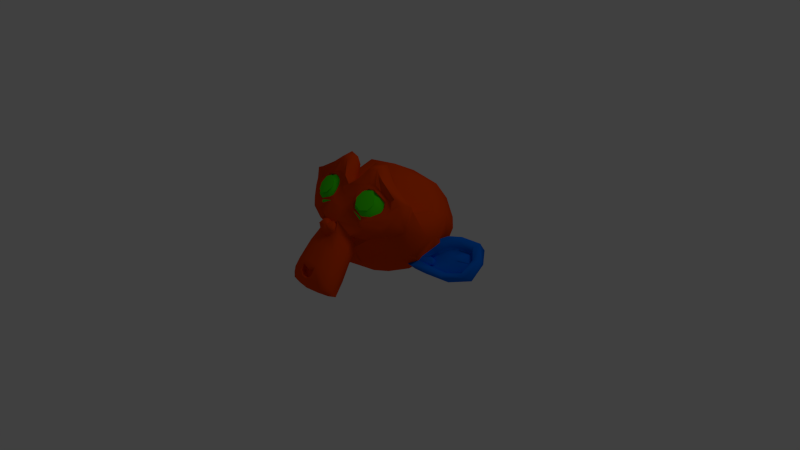 # Source: monkey_mtl.blend  (saved by Blender 2.62.0; exported with 4.5.12 LTS)
import bpy
from mathutils import Matrix  # noqa: F401  (used for matrix-valued properties, if any)

bpy.ops.wm.read_factory_settings(use_empty=True)
scene = bpy.context.scene
scene.name = 'Scene'

# ---- collections
col_collection_1 = bpy.data.collections.new('Collection 1'); scene.collection.children.link(col_collection_1)

# ---- materials (node trees are filled in below, after node groups)
mat_mtl_one = bpy.data.materials.new('mtl.one')
mat_mtl_one.alpha_threshold = 0.0
mat_mtl_one.use_transparent_shadow = False
mat_mtl_one.diffuse_color = (0.8, 0.06121, 0.0, 1.0)
mat_mtl_one.roughness = 0.5
mat_mtl_one.line_color = (0.0, 0.0, 0.0, 1.0)
mat_mtl_two = bpy.data.materials.new('mtl.two')
mat_mtl_two.alpha_threshold = 0.0
mat_mtl_two.use_transparent_shadow = False
mat_mtl_two.diffuse_color = (0.0, 0.152, 0.8, 1.0)
mat_mtl_two.roughness = 0.5
mat_mtl_two.line_color = (0.0, 0.0, 0.0, 1.0)
mat_mtl_three = bpy.data.materials.new('mtl.three')
mat_mtl_three.alpha_threshold = 0.0
mat_mtl_three.use_transparent_shadow = False
mat_mtl_three.diffuse_color = (0.06029, 0.8, 0.0, 1.0)
mat_mtl_three.roughness = 0.5
mat_mtl_three.line_color = (0.0, 0.0, 0.0, 1.0)

# ---- material node trees

# ---- world
world_world = bpy.data.worlds.new('World'); scene.world = world_world
world_world.color = (0.05088, 0.05088, 0.05088)
world_world.use_sun_shadow = False
world_world.sun_shadow_jitter_overblur = 0.0
world_world.cycles.sampling_method = 'MANUAL'
world_world.cycles.sample_map_resolution = 256

# ---- cameras
cam_camera = bpy.data.cameras.new('Camera')
cam_camera.clip_end = 100.0
cam_camera.lens = 35.0
cam_camera.sensor_width = 32.0
cam_camera.sensor_height = 18.0
cam_camera.ortho_scale = 7.314
cam_camera.dof.focus_distance = 0.0
cam_camera.dof.aperture_fstop = 128.0

# ---- lights
light_lamp = bpy.data.lights.new('Lamp', 'POINT')
light_lamp.transmission_factor = 0.0
light_lamp.cutoff_distance = 30.0
light_lamp.energy = 100.0
light_lamp.shadow_buffer_clip_start = 1.001
light_lamp.shadow_soft_size = 1.0
light_lamp.shadow_maximum_resolution = 0.006
light_lamp.use_absolute_resolution = True
light_lamp.cycles.use_multiple_importance_sampling = False

# ---- meshes
me_monkey = bpy.data.meshes.new('Monkey')
me_monkey.from_pydata([(0.4375, -0.4531, 0.6386), (-0.4375, -0.4531, 0.6386), (0.5, -0.4431, 0.534), (-0.5, -0.4431, 0.534), (0.5469, -0.3889, 0.4312), (-0.5469, -0.3889, 0.4312), (0.3516, -0.4705, 0.4001), (-0.3516, -0.4705, 0.4001), (0.3516, -0.5084, 0.5091), (-0.3516, -0.5084, 0.5091), (0.3516, -0.4857, 0.6262), (-0.3516, -0.4857, 0.6262), (0.2734, -0.4761, 0.6597), (-0.2734, -0.4761, 0.6597), (0.2031, -0.4834, 0.571), (-0.2031, -0.4834, 0.571), (0.1562, -0.4407, 0.4788), (-0.1562, -0.4407, 0.4788), (0.07812, -0.3197, 0.6222), (-0.07812, -0.3197, 0.6222), (0.1406, -0.383, 0.6803), (-0.1406, -0.383, 0.6803), (0.2422, -0.4233, 0.7173), (-0.2422, -0.4233, 0.7173), (0.2734, -0.3652, 0.7806), (-0.2734, -0.3652, 0.7806), (0.2031, -0.2826, 0.7897), (-0.2031, -0.2826, 0.7897), (0.1562, -0.1818, 0.7608), (-0.1562, -0.1818, 0.7608), (0.3516, -0.106, 0.7972), (-0.3516, -0.106, 0.7972), (0.3516, -0.2231, 0.8199), (-0.3516, -0.2231, 0.8199), (0.3516, -0.3325, 0.7931), (-0.3516, -0.3325, 0.7931), (0.4375, -0.3421, 0.7595), (-0.4375, -0.3421, 0.7595), (0.5, -0.2423, 0.7527), (-0.5, -0.2423, 0.7527), (0.5469, -0.13, 0.7132), (-0.5469, -0.13, 0.7132), (0.625, -0.2506, 0.5588), (-0.625, -0.2506, 0.5588), (0.5625, -0.3312, 0.6328), (-0.5625, -0.3312, 0.6328), (0.4688, -0.3945, 0.6909), (-0.4688, -0.3945, 0.6909), (0.4766, -0.406, 0.7014), (-0.4766, -0.406, 0.7014), (0.4453, -0.3484, 0.7758), (-0.4453, -0.3484, 0.7758), (0.3516, -0.3392, 0.8204), (-0.3516, -0.3392, 0.8204), (0.2656, -0.3771, 0.8022), (-0.2656, -0.3771, 0.8022), (0.2266, -0.4405, 0.7331), (-0.2266, -0.4405, 0.7331), (0.2656, -0.4986, 0.6698), (-0.2656, -0.4986, 0.6698), (0.3516, -0.4463, 0.7384), (-0.3516, -0.4463, 0.7384), (0.3516, -0.5136, 0.6305), (-0.3516, -0.5136, 0.6305), (0.4453, -0.4699, 0.6434), (-0.4453, -0.4699, 0.6434), (0.0, -0.2562, 0.8184), (0.0, -0.3666, 0.8137), (0.0, -1.001, -0.0041), (0.0, -0.7921, 0.2923), (0.0, -0.7138, 0.4008), (0.0, -1.053, -0.08373), (0.0, -0.1684, 0.7061), (0.0, -0.03447, 0.8058), (0.0, 1.01, 0.292), (0.0, 1.008, -0.1615), (0.0, 0.6576, -0.5082), (0.0, 0.0001166, -0.5198), (0.2031, -0.5412, 0.2423), (-0.2031, -0.5412, 0.2423), (0.3125, -0.716, 0.06337), (-0.3125, -0.716, 0.06337), (0.3516, -0.8903, -0.1266), (-0.3516, -0.8903, -0.1266), (0.3672, -0.9936, -0.2969), (-0.3672, -0.9936, -0.2969), (0.3281, -1.025, -0.3424), (-0.3281, -1.025, -0.3424), (0.1797, -1.064, -0.3386), (-0.1797, -1.064, -0.3386), (0.0, -1.092, -0.3342), (0.4375, -0.4865, 0.2557), (-0.4375, -0.4865, 0.2557), (0.6328, -0.4235, 0.3358), (-0.6328, -0.4235, 0.3358), (0.8281, -0.2277, 0.4105), (-0.8281, -0.2277, 0.4105), (0.8594, -0.1468, 0.7181), (-0.8594, -0.1468, 0.7181), (0.7109, -0.1329, 0.7795), (-0.7109, -0.1329, 0.7795), (0.4922, -0.09967, 0.9081), (-0.4922, -0.09967, 0.9081), (0.3203, -0.02854, 1.055), (-0.3203, -0.02854, 1.055), (0.1562, -0.07222, 1.042), (-0.1562, -0.07222, 1.042), (0.0625, -0.2197, 0.8698), (-0.0625, -0.2197, 0.8698), (0.1641, -0.2898, 0.8281), (-0.1641, -0.2898, 0.8281), (0.125, -0.358, 0.7422), (-0.125, -0.358, 0.7422), (0.2031, -0.4834, 0.571), (-0.2031, -0.4834, 0.571), (0.375, -0.5074, 0.487), (-0.375, -0.5074, 0.487), (0.4922, -0.4527, 0.5004), (-0.4922, -0.4527, 0.5004), (0.625, -0.3509, 0.5766), (-0.625, -0.3509, 0.5766), (0.6406, -0.2769, 0.6572), (-0.6406, -0.2769, 0.6572), (0.6016, -0.2356, 0.7253), (-0.6016, -0.2356, 0.7253), (0.4297, -0.2336, 0.8083), (-0.4297, -0.2336, 0.8083), (0.25, -0.2413, 0.8578), (-0.25, -0.2413, 0.8578), (0.0, -1.059, -0.06741), (0.1094, -1.027, -0.03288), (-0.1094, -1.027, -0.03288), (0.1172, -1.089, -0.1351), (-0.1172, -1.089, -0.1351), (0.0625, -1.109, -0.1802), (-0.0625, -1.109, -0.1802), (0.0, -1.109, -0.1912), (0.0, -0.6846, 0.3633), (0.0, -0.6419, 0.3983), (0.1016, -0.6471, 0.3925), (-0.1016, -0.6471, 0.3925), (0.125, -0.7057, 0.3403), (-0.125, -0.7057, 0.3403), (0.08594, -0.7422, 0.2889), (-0.08594, -0.7422, 0.2889), (0.3984, -0.5267, 0.4198), (-0.3984, -0.5267, 0.4198), (0.6172, -0.4234, 0.4629), (-0.6172, -0.4234, 0.4629), (0.7266, -0.3058, 0.5564), (-0.7266, -0.3058, 0.5564), (0.7422, -0.2299, 0.72), (-0.7422, -0.2299, 0.72), (0.6875, -0.2552, 0.7964), (-0.6875, -0.2552, 0.7964), (0.4375, -0.2172, 0.9418), (-0.4375, -0.2172, 0.9418), (0.3125, -0.1826, 1.037), (-0.3125, -0.1826, 1.037), (0.2031, -0.21, 1.031), (-0.2031, -0.21, 1.031), (0.1016, -0.331, 0.8871), (-0.1016, -0.331, 0.8871), (0.125, -0.6672, 0.4746), (-0.125, -0.6672, 0.4746), (0.2109, -0.8249, 0.1527), (-0.2109, -0.8249, 0.1527), (0.25, -0.9819, -0.05306), (-0.25, -0.9819, -0.05306), (0.2656, -1.044, -0.1552), (-0.2656, -1.044, -0.1552), (0.2344, -1.084, -0.2454), (-0.2344, -1.084, -0.2454), (0.1641, -1.095, -0.257), (-0.1641, -1.095, -0.257), (0.0, -1.111, -0.2632), (0.0, -0.5035, 0.5259), (0.0, -0.4214, 0.6731), (0.3281, -0.2245, 0.853), (-0.3281, -0.2245, 0.853), (0.1641, -0.4574, 0.6108), (-0.1641, -0.4574, 0.6108), (0.1328, -0.4156, 0.6679), (-0.1328, -0.4156, 0.6679), (0.1172, -1.006, -0.009855), (-0.1172, -1.006, -0.009855), (0.07812, -0.8536, 0.1791), (-0.07812, -0.8536, 0.1791), (0.0, -0.8536, 0.1791), (0.0, -0.7686, 0.2602), (0.09375, -0.7604, 0.3269), (-0.09375, -0.7604, 0.3269), (0.1328, -0.7403, 0.372), (-0.1328, -0.7403, 0.372), (0.1094, -0.6653, 0.4305), (-0.1094, -0.6653, 0.4305), (0.03906, -0.6601, 0.4362), (-0.03906, -0.6601, 0.4362), (0.0, -0.7474, 0.4104), (0.04688, -0.6989, 0.4401), (-0.04688, -0.6989, 0.4401), (0.09375, -0.7042, 0.4343), (-0.09375, -0.7042, 0.4343), (0.1094, -0.7633, 0.3931), (-0.1094, -0.7633, 0.3931), (0.07812, -0.7619, 0.36), (-0.07812, -0.7619, 0.36), (0.0, -0.7883, 0.3312), (0.2578, -0.62, 0.1449), (-0.2578, -0.62, 0.1449), (0.1641, -0.6875, 0.3023), (-0.1641, -0.6875, 0.3023), (0.1797, -0.7351, 0.2506), (-0.1797, -0.7351, 0.2506), (0.2344, -0.5777, 0.1909), (-0.2344, -0.5777, 0.1909), (0.0, -1.098, -0.1797), (0.04688, -1.093, -0.1739), (-0.04688, -1.093, -0.1739), (0.09375, -1.078, -0.1235), (-0.09375, -1.078, -0.1235), (0.09375, -1.037, -0.05543), (-0.09375, -1.037, -0.05543), (0.0, -1.012, -0.1318), (0.09375, -0.9964, -0.1034), (-0.09375, -0.9964, -0.1034), (0.09375, -1.021, -0.1653), (-0.09375, -1.021, -0.1653), (0.04688, -1.042, -0.1994), (-0.04688, -1.042, -0.1994), (0.0, -1.047, -0.2052), (0.1719, -0.4276, 0.6895), (-0.1719, -0.4276, 0.6895), (0.1875, -0.4641, 0.6381), (-0.1875, -0.4641, 0.6381), (0.3359, -0.2677, 0.829), (-0.3359, -0.2677, 0.829), (0.2734, -0.2845, 0.8338), (-0.2734, -0.2845, 0.8338), (0.4219, -0.3003, 0.8166), (-0.4219, -0.3003, 0.8166), (0.5625, -0.2745, 0.7292), (-0.5625, -0.2745, 0.7292), (0.5859, -0.311, 0.6779), (-0.5859, -0.311, 0.6779), (0.5781, -0.3686, 0.6035), (-0.5781, -0.3686, 0.6035), (0.4766, -0.4608, 0.5609), (-0.4766, -0.4608, 0.5609), (0.375, -0.5045, 0.5479), (-0.375, -0.5045, 0.5479), (0.2266, -0.5016, 0.6089), (-0.2266, -0.5016, 0.6089), (0.1797, -0.3748, 0.747), (-0.1797, -0.3748, 0.747), (0.2109, -0.3219, 0.8046), (-0.2109, -0.3219, 0.8046), (0.2344, -0.3152, 0.7772), (-0.2344, -0.3152, 0.7772), (0.1953, -0.3575, 0.7312), (-0.1953, -0.3575, 0.7312), (0.2422, -0.4737, 0.6045), (-0.2422, -0.4737, 0.6045), (0.375, -0.4771, 0.5546), (-0.375, -0.4771, 0.5546), (0.4609, -0.4387, 0.5618), (-0.4609, -0.4387, 0.5618), (0.5469, -0.3523, 0.6097), (-0.5469, -0.3523, 0.6097), (0.5547, -0.3048, 0.6615), (-0.5547, -0.3048, 0.6615), (0.5312, -0.2735, 0.7071), (-0.5312, -0.2735, 0.7071), (0.4141, -0.2884, 0.7949), (-0.4141, -0.2884, 0.7949), (0.2812, -0.2946, 0.8113), (-0.2812, -0.2946, 0.8113), (0.3359, -0.2778, 0.8065), (-0.3359, -0.2778, 0.8065), (0.2031, -0.4363, 0.6338), (-0.2031, -0.4363, 0.6338), (0.1953, -0.3993, 0.6741), (-0.1953, -0.3993, 0.6741), (0.1094, -0.1372, 0.7516), (-0.1094, -0.1372, 0.7516), (0.1953, -0.005605, 0.9066), (-0.1953, -0.005605, 0.9066), (0.3359, 0.02751, 0.908), (-0.3359, 0.02751, 0.908), (0.4844, -0.03353, 0.7837), (-0.4844, -0.03353, 0.7837), (0.6797, -0.05616, 0.6666), (-0.6797, -0.05616, 0.6666), (0.7969, -0.06484, 0.611), (-0.7969, -0.06484, 0.611), (0.7734, -0.1653, 0.3745), (-0.7734, -0.1653, 0.3745), (0.6016, -0.305, 0.28), (-0.6016, -0.305, 0.28), (0.4375, -0.4087, 0.2479), (-0.4375, -0.4087, 0.2479), (0.0, 0.3946, 0.8573), (0.0, 0.7232, 0.6723), (0.0, 0.3629, -0.5982), (0.0, -0.4498, -0.2128), (0.0, -1.0, -0.4077), (0.0, -0.7974, -0.3603), (0.0, -0.6216, -0.2035), (0.0, -0.5347, -0.1666), (0.8516, 0.1182, 0.2096), (-0.8516, 0.1182, 0.2096), (0.8594, 0.2511, 0.2043), (-0.8594, 0.2511, 0.2043), (0.7734, 0.5019, -0.1002), (-0.7734, 0.5019, -0.1002), (0.4609, 0.8138, -0.1532), (-0.4609, 0.8138, -0.1532), (0.7344, -0.0835, 0.01302), (-0.7344, -0.0835, 0.01302), (0.5938, 0.03633, -0.203), (-0.5938, 0.03633, -0.203), (0.6406, 0.3113, -0.2963), (-0.6406, 0.3113, -0.2963), (0.3359, 0.5262, -0.4088), (-0.3359, 0.5262, -0.4088), (0.2344, -0.537, 0.01573), (-0.2344, -0.537, 0.01573), (0.1797, -0.4699, -0.1307), (-0.1797, -0.4699, -0.1307), (0.2891, -0.7628, -0.2649), (-0.2891, -0.7628, -0.2649), (0.25, -0.6259, -0.1042), (-0.25, -0.6259, -0.1042), (0.3281, -0.9116, -0.4039), (-0.3281, -0.9116, -0.4039), (0.1406, -0.783, -0.31), (-0.1406, -0.783, -0.31), (0.125, -0.6293, -0.1541), (-0.125, -0.6293, -0.1541), (0.1641, -0.9616, -0.4005), (-0.1641, -0.9616, -0.4005), (0.2188, -0.5067, 0.08338), (-0.2188, -0.5067, 0.08338), (0.2109, -0.4985, 0.1501), (-0.2109, -0.4985, 0.1501), (0.2031, -0.4846, 0.2115), (-0.2031, -0.4846, 0.2115), (0.2109, -0.385, -0.1768), (-0.2109, -0.385, -0.1768), (0.2969, -0.01564, -0.4098), (-0.2969, -0.01564, -0.4098), (0.3438, 0.2967, -0.4739), (-0.3438, 0.2967, -0.4739), (0.4531, 0.8684, 0.38), (-0.4531, 0.8684, 0.38), (0.4531, 0.6805, 0.6373), (-0.4531, 0.6805, 0.6373), (0.4531, 0.4032, 0.7858), (-0.4531, 0.4032, 0.7858), (0.4609, 0.03743, 0.6762), (-0.4609, 0.03743, 0.6762), (0.7266, 0.02724, 0.5265), (-0.7266, 0.02724, 0.5265), (0.6328, 0.09923, 0.524), (-0.6328, 0.09923, 0.524), (0.6406, 0.4352, 0.555), (-0.6406, 0.4352, 0.555), (0.7969, 0.2883, 0.4989), (-0.7969, 0.2883, 0.4989), (0.7969, 0.5037, 0.3754), (-0.7969, 0.5037, 0.3754), (0.6406, 0.6511, 0.4204), (-0.6406, 0.6511, 0.4204), (0.6406, 0.7877, 0.1996), (-0.6406, 0.7877, 0.1996), (0.7969, 0.6293, 0.1541), (-0.7969, 0.6293, 0.1541), (0.6172, 0.6535, -0.1545), (-0.6172, 0.6535, -0.1545), (0.4844, 0.4187, -0.3526), (-0.4844, 0.4187, -0.3526), (0.8203, 0.3715, 0.1044), (-0.8203, 0.3715, 0.1044), (0.4062, -0.2256, -0.02624), (-0.4062, -0.2256, -0.02624), (0.4297, 0.02332, -0.2865), (-0.4297, 0.02332, -0.2865), (0.8906, 0.4474, 0.1408), (-0.8906, 0.4474, 0.1408), (0.7734, -0.003011, -0.1881), (-0.7734, -0.003011, -0.1881), (1.039, 0.173, -0.2967), (-1.039, 0.173, -0.2967), (1.281, 0.3535, -0.2503), (-1.281, 0.3535, -0.2503), (1.352, 0.5274, -0.04932), (-1.352, 0.5274, -0.04932), (1.234, 0.6542, 0.08881), (-1.234, 0.6542, 0.08881), (1.023, 0.5525, 0.1397), (-1.023, 0.5525, 0.1397), (1.016, 0.493, 0.1096), (-1.016, 0.493, 0.1096), (1.188, 0.5836, 0.05814), (-1.188, 0.5836, 0.05814), (1.266, 0.4948, -0.06178), (-1.266, 0.4948, -0.06178), (1.211, 0.3521, -0.2172), (-1.211, 0.3521, -0.2172), (1.031, 0.198, -0.2348), (-1.031, 0.198, -0.2348), (0.8281, 0.05029, -0.1416), (-0.8281, 0.05029, -0.1416), (0.9219, 0.4042, 0.1168), (-0.9219, 0.4042, 0.1168), (0.9453, 0.419, 0.02898), (-0.9453, 0.419, 0.02898), (0.8828, 0.1395, -0.1599), (-0.8828, 0.1395, -0.1599), (1.039, 0.2705, -0.2483), (-1.039, 0.2705, -0.2483), (1.188, 0.3915, -0.2321), (-1.188, 0.3915, -0.2321), (1.234, 0.4971, -0.117), (-1.234, 0.4971, -0.117), (1.172, 0.5653, -0.03111), (-1.172, 0.5653, -0.03111), (1.023, 0.4972, 0.01021), (-1.023, 0.4972, 0.01021), (0.8438, 0.3509, 0.0703), (-0.8438, 0.3509, 0.0703), (0.8359, 0.3177, -0.05829), (-0.8359, 0.3177, -0.05829), (0.7578, 0.2648, -0.1158), (-0.7578, 0.2648, -0.1158), (0.8203, 0.2596, -0.1216), (-0.8203, 0.2596, -0.1216), (0.8438, 0.212, -0.1734), (-0.8438, 0.212, -0.1734), (0.8125, 0.1909, -0.1964), (-0.8125, 0.1909, -0.1964), (0.7266, 0.0518, -0.04755), (-0.7266, 0.0518, -0.04755), (0.7188, 0.1108, -0.1335), (-0.7188, 0.1108, -0.1335), (0.7188, 0.1645, -0.09802), (-0.7188, 0.1645, -0.09802), (0.7969, 0.2928, 0.006994), (-0.7969, 0.2928, 0.006994), (0.8906, 0.3595, -0.001211), (-0.8906, 0.3595, -0.001211), (0.8906, 0.3945, -0.04395), (-0.8906, 0.3945, -0.04395), (0.8125, 0.2254, -0.2281), (-0.8125, 0.2254, -0.2281), (0.8516, 0.2465, -0.2051), (-0.8516, 0.2465, -0.2051), (0.8281, 0.2888, -0.1591), (-0.8281, 0.2888, -0.1591), (0.7656, 0.2994, -0.1475), (-0.7656, 0.2994, -0.1475), (0.8438, 0.3522, -0.08999), (-0.8438, 0.3522, -0.08999), (1.039, 0.5269, -0.03828), (-1.039, 0.5269, -0.03828), (1.188, 0.5893, -0.07432), (-1.188, 0.5893, -0.07432), (1.258, 0.5264, -0.1544), (-1.258, 0.5264, -0.1544), (1.211, 0.4149, -0.2642), (-1.211, 0.4149, -0.2642), (1.047, 0.3108, -0.2853), (-1.047, 0.3108, -0.2853), (0.8828, 0.1851, -0.1911), (-0.8828, 0.1851, -0.1911), (0.9531, 0.4487, -0.01951), (-0.9531, 0.4487, -0.01951), (0.8906, 0.3157, -0.1413), (-0.8906, 0.3157, -0.1413), (0.9375, 0.2897, -0.1811), (-0.9375, 0.2897, -0.1811), (1.0, 0.355, -0.1562), (-1.0, 0.355, -0.1562), (0.9609, 0.3752, -0.1111), (-0.9609, 0.3752, -0.1111), (1.016, 0.4347, -0.08093), (-1.016, 0.4347, -0.08093), (1.055, 0.4088, -0.1207), (-1.055, 0.4088, -0.1207), (1.109, 0.4304, -0.1088), (-1.109, 0.4304, -0.1088), (1.086, 0.4727, -0.06272), (-1.086, 0.4727, -0.06272), (1.023, 0.6527, -0.005255), (-1.023, 0.6527, -0.005255), (1.25, 0.7199, -0.0245), (-1.25, 0.7199, -0.0245), (1.367, 0.5691, -0.1194), (-1.367, 0.5691, -0.1194), (1.312, 0.4283, -0.319), (-1.312, 0.4283, -0.319), (1.039, 0.3045, -0.3961), (-1.039, 0.3045, -0.3961), (0.7891, 0.1572, -0.314), (-0.7891, 0.1572, -0.314), (0.8594, 0.5409, 0.02314), (-0.8594, 0.5409, 0.02314)], [], [(46, 0, 2, 44), (3, 1, 47, 45), (44, 2, 4, 42), (5, 3, 45, 43), (2, 8, 6, 4), (7, 9, 3, 5), (0, 10, 8, 2), (9, 11, 1, 3), (10, 12, 14, 8), (15, 13, 11, 9), (8, 14, 16, 6), (17, 15, 9, 7), (14, 20, 18, 16), (19, 21, 15, 17), (12, 22, 20, 14), (21, 23, 13, 15), (22, 24, 26, 20), (27, 25, 23, 21), (20, 26, 28, 18), (29, 27, 21, 19), (26, 32, 30, 28), (31, 33, 27, 29), (24, 34, 32, 26), (33, 35, 25, 27), (34, 36, 38, 32), (39, 37, 35, 33), (32, 38, 40, 30), (41, 39, 33, 31), (38, 44, 42, 40), (43, 45, 39, 41), (36, 46, 44, 38), (45, 47, 37, 39), (46, 36, 50, 48), (51, 37, 47, 49), (36, 34, 52, 50), (53, 35, 37, 51), (34, 24, 54, 52), (55, 25, 35, 53), (24, 22, 56, 54), (57, 23, 25, 55), (22, 12, 58, 56), (59, 13, 23, 57), (12, 10, 62, 58), (63, 11, 13, 59), (10, 0, 64, 62), (65, 1, 11, 63), (0, 46, 48, 64), (49, 47, 1, 65), (60, 64, 48), (49, 65, 61), (62, 64, 60), (61, 65, 63), (60, 58, 62), (63, 59, 61), (60, 56, 58), (59, 57, 61), (60, 54, 56), (57, 55, 61), (60, 52, 54), (55, 53, 61), (60, 50, 52), (53, 51, 61), (60, 48, 50), (51, 49, 61), (88, 173, 175, 90), (175, 174, 89, 90), (86, 171, 173, 88), (174, 172, 87, 89), (84, 169, 171, 86), (172, 170, 85, 87), (82, 167, 169, 84), (170, 168, 83, 85), (80, 165, 167, 82), (168, 166, 81, 83), (78, 91, 145, 163), (146, 92, 79, 164), (91, 93, 147, 145), (148, 94, 92, 146), (93, 95, 149, 147), (150, 96, 94, 148), (95, 97, 151, 149), (152, 98, 96, 150), (97, 99, 153, 151), (154, 100, 98, 152), (99, 101, 155, 153), (156, 102, 100, 154), (101, 103, 157, 155), (158, 104, 102, 156), (103, 105, 159, 157), (160, 106, 104, 158), (105, 107, 161, 159), (162, 108, 106, 160), (107, 66, 67, 161), (67, 66, 108, 162), (109, 127, 159, 161), (160, 128, 110, 162), (127, 178, 157, 159), (158, 179, 128, 160), (125, 155, 157, 178), (158, 156, 126, 179), (123, 153, 155, 125), (156, 154, 124, 126), (121, 151, 153, 123), (154, 152, 122, 124), (119, 149, 151, 121), (152, 150, 120, 122), (117, 147, 149, 119), (150, 148, 118, 120), (115, 145, 147, 117), (148, 146, 116, 118), (113, 163, 145, 115), (146, 164, 114, 116), (113, 180, 176, 163), (176, 181, 114, 164), (109, 161, 67, 111), (67, 162, 110, 112), (111, 67, 177, 182), (177, 67, 112, 183), (176, 180, 182, 177), (183, 181, 176, 177), (134, 136, 175, 173), (175, 136, 135, 174), (132, 134, 173, 171), (174, 135, 133, 172), (130, 132, 171, 169), (172, 133, 131, 170), (165, 186, 184, 167), (185, 187, 166, 168), (130, 169, 167, 184), (168, 170, 131, 185), (143, 189, 188, 186), (188, 189, 144, 187), (184, 186, 188, 68), (188, 187, 185, 68), (129, 130, 184, 68), (185, 131, 129, 68), (141, 192, 190, 143), (191, 193, 142, 144), (139, 194, 192, 141), (193, 195, 140, 142), (138, 196, 194, 139), (195, 197, 138, 140), (137, 70, 196, 138), (197, 70, 137, 138), (189, 143, 190, 69), (191, 144, 189, 69), (69, 190, 205, 207), (206, 191, 69, 207), (70, 198, 199, 196), (200, 198, 70, 197), (196, 199, 201, 194), (202, 200, 197, 195), (194, 201, 203, 192), (204, 202, 195, 193), (192, 203, 205, 190), (206, 204, 193, 191), (198, 203, 201, 199), (202, 204, 198, 200), (198, 207, 205, 203), (206, 207, 198, 204), (138, 139, 163, 176), (164, 140, 138, 176), (139, 141, 210, 163), (211, 142, 140, 164), (141, 143, 212, 210), (213, 144, 142, 211), (143, 186, 165, 212), (166, 187, 144, 213), (80, 208, 212, 165), (213, 209, 81, 166), (208, 214, 210, 212), (211, 215, 209, 213), (78, 163, 210, 214), (211, 164, 79, 215), (130, 129, 71, 221), (71, 129, 131, 222), (132, 130, 221, 219), (222, 131, 133, 220), (134, 132, 219, 217), (220, 133, 135, 218), (136, 134, 217, 216), (218, 135, 136, 216), (216, 217, 228, 230), (229, 218, 216, 230), (217, 219, 226, 228), (227, 220, 218, 229), (219, 221, 224, 226), (225, 222, 220, 227), (221, 71, 223, 224), (223, 71, 222, 225), (223, 230, 228, 224), (229, 230, 223, 225), (224, 228, 226), (227, 229, 225), (182, 180, 233, 231), (234, 181, 183, 232), (111, 182, 231, 253), (232, 183, 112, 254), (109, 111, 253, 255), (254, 112, 110, 256), (180, 113, 251, 233), (252, 114, 181, 234), (113, 115, 249, 251), (250, 116, 114, 252), (115, 117, 247, 249), (248, 118, 116, 250), (117, 119, 245, 247), (246, 120, 118, 248), (119, 121, 243, 245), (244, 122, 120, 246), (121, 123, 241, 243), (242, 124, 122, 244), (123, 125, 239, 241), (240, 126, 124, 242), (125, 178, 235, 239), (236, 179, 126, 240), (178, 127, 237, 235), (238, 128, 179, 236), (127, 109, 255, 237), (256, 110, 128, 238), (237, 255, 257, 275), (258, 256, 238, 276), (235, 237, 275, 277), (276, 238, 236, 278), (239, 235, 277, 273), (278, 236, 240, 274), (241, 239, 273, 271), (274, 240, 242, 272), (243, 241, 271, 269), (272, 242, 244, 270), (245, 243, 269, 267), (270, 244, 246, 268), (247, 245, 267, 265), (268, 246, 248, 266), (249, 247, 265, 263), (266, 248, 250, 264), (251, 249, 263, 261), (264, 250, 252, 262), (233, 251, 261, 279), (262, 252, 234, 280), (255, 253, 259, 257), (260, 254, 256, 258), (253, 231, 281, 259), (282, 232, 254, 260), (231, 233, 279, 281), (280, 234, 232, 282), (66, 107, 283, 72), (284, 108, 66, 72), (107, 105, 285, 283), (286, 106, 108, 284), (105, 103, 287, 285), (288, 104, 106, 286), (103, 101, 289, 287), (290, 102, 104, 288), (101, 99, 291, 289), (292, 100, 102, 290), (99, 97, 293, 291), (294, 98, 100, 292), (97, 95, 295, 293), (296, 96, 98, 294), (95, 93, 297, 295), (298, 94, 96, 296), (93, 91, 299, 297), (300, 92, 94, 298), (307, 308, 327, 337), (328, 308, 307, 338), (306, 307, 337, 335), (338, 307, 306, 336), (305, 306, 335, 339), (336, 306, 305, 340), (88, 90, 305, 339), (305, 90, 89, 340), (86, 88, 339, 333), (340, 89, 87, 334), (84, 86, 333, 329), (334, 87, 85, 330), (82, 84, 329, 331), (330, 85, 83, 332), (329, 335, 337, 331), (338, 336, 330, 332), (329, 333, 339, 335), (340, 334, 330, 336), (325, 331, 337, 327), (338, 332, 326, 328), (80, 82, 331, 325), (332, 83, 81, 326), (208, 341, 343, 214), (344, 342, 209, 215), (80, 325, 341, 208), (342, 326, 81, 209), (78, 214, 343, 345), (344, 215, 79, 346), (78, 345, 299, 91), (300, 346, 79, 92), (76, 323, 351, 303), (352, 324, 76, 303), (303, 351, 349, 77), (350, 352, 303, 77), (77, 349, 347, 304), (348, 350, 77, 304), (304, 347, 327, 308), (328, 348, 304, 308), (325, 327, 347, 341), (348, 328, 326, 342), (295, 297, 317, 309), (318, 298, 296, 310), (75, 315, 323, 76), (324, 316, 75, 76), (301, 357, 355, 302), (356, 358, 301, 302), (302, 355, 353, 74), (354, 356, 302, 74), (74, 353, 315, 75), (316, 354, 74, 75), (291, 293, 361, 363), (362, 294, 292, 364), (363, 361, 367, 365), (368, 362, 364, 366), (365, 367, 369, 371), (370, 368, 366, 372), (371, 369, 375, 373), (376, 370, 372, 374), (313, 377, 373, 375), (374, 378, 314, 376), (315, 353, 373, 377), (374, 354, 316, 378), (353, 355, 371, 373), (372, 356, 354, 374), (355, 357, 365, 371), (366, 358, 356, 372), (357, 359, 363, 365), (364, 360, 358, 366), (289, 291, 363, 359), (364, 292, 290, 360), (73, 359, 357, 301), (358, 360, 73, 301), (283, 285, 287, 289), (288, 286, 284, 290), (283, 289, 359, 73), (360, 290, 284, 73), (72, 283, 73), (73, 284, 72), (293, 295, 309, 361), (310, 296, 294, 362), (309, 311, 367, 361), (368, 312, 310, 362), (311, 381, 369, 367), (370, 382, 312, 368), (313, 375, 369, 381), (370, 376, 314, 382), (347, 349, 385, 383), (386, 350, 348, 384), (317, 383, 385, 319), (386, 384, 318, 320), (297, 299, 383, 317), (384, 300, 298, 318), (299, 343, 341, 383), (342, 344, 300, 384), (341, 347, 383), (384, 348, 342), (299, 345, 343), (344, 346, 300), (313, 321, 379, 377), (380, 322, 314, 378), (315, 377, 379, 323), (380, 378, 316, 324), (319, 385, 379, 321), (380, 386, 320, 322), (349, 351, 379, 385), (380, 352, 350, 386), (323, 379, 351), (352, 380, 324), (399, 387, 413, 401), (414, 388, 400, 402), (399, 401, 403, 397), (404, 402, 400, 398), (397, 403, 405, 395), (406, 404, 398, 396), (395, 405, 407, 393), (408, 406, 396, 394), (393, 407, 409, 391), (410, 408, 394, 392), (391, 409, 411, 389), (412, 410, 392, 390), (409, 419, 417, 411), (418, 420, 410, 412), (407, 421, 419, 409), (420, 422, 408, 410), (405, 423, 421, 407), (422, 424, 406, 408), (403, 425, 423, 405), (424, 426, 404, 406), (401, 427, 425, 403), (426, 428, 402, 404), (401, 413, 415, 427), (416, 414, 402, 428), (317, 319, 443, 441), (444, 320, 318, 442), (319, 389, 411, 443), (412, 390, 320, 444), (309, 317, 441, 311), (442, 318, 310, 312), (381, 429, 413, 387), (414, 430, 382, 388), (411, 417, 439, 443), (440, 418, 412, 444), (437, 445, 443, 439), (444, 446, 438, 440), (433, 445, 437, 435), (438, 446, 434, 436), (431, 447, 445, 433), (446, 448, 432, 434), (429, 447, 431, 449), (432, 448, 430, 450), (413, 429, 449, 415), (450, 430, 414, 416), (311, 447, 429, 381), (430, 448, 312, 382), (311, 441, 445, 447), (446, 442, 312, 448), (441, 443, 445), (446, 444, 442), (415, 449, 451, 475), (452, 450, 416, 476), (449, 431, 461, 451), (462, 432, 450, 452), (431, 433, 459, 461), (460, 434, 432, 462), (433, 435, 457, 459), (458, 436, 434, 460), (435, 437, 455, 457), (456, 438, 436, 458), (437, 439, 453, 455), (454, 440, 438, 456), (439, 417, 473, 453), (474, 418, 440, 454), (427, 415, 475, 463), (476, 416, 428, 464), (425, 427, 463, 465), (464, 428, 426, 466), (423, 425, 465, 467), (466, 426, 424, 468), (421, 423, 467, 469), (468, 424, 422, 470), (419, 421, 469, 471), (470, 422, 420, 472), (417, 419, 471, 473), (472, 420, 418, 474), (457, 455, 479, 477), (480, 456, 458, 478), (477, 479, 481, 483), (482, 480, 478, 484), (483, 481, 487, 485), (488, 482, 484, 486), (485, 487, 489, 491), (490, 488, 486, 492), (463, 475, 485, 491), (486, 476, 464, 492), (451, 483, 485, 475), (486, 484, 452, 476), (451, 461, 477, 483), (478, 462, 452, 484), (457, 477, 461, 459), (462, 478, 458, 460), (453, 473, 479, 455), (480, 474, 454, 456), (471, 481, 479, 473), (480, 482, 472, 474), (469, 487, 481, 471), (482, 488, 470, 472), (467, 489, 487, 469), (488, 490, 468, 470), (465, 491, 489, 467), (490, 492, 466, 468), (463, 491, 465), (466, 492, 464), (391, 389, 503, 501), (504, 390, 392, 502), (393, 391, 501, 499), (502, 392, 394, 500), (395, 393, 499, 497), (500, 394, 396, 498), (397, 395, 497, 495), (498, 396, 398, 496), (399, 397, 495, 493), (496, 398, 400, 494), (387, 399, 493, 505), (494, 400, 388, 506), (493, 501, 503, 505), (504, 502, 494, 506), (493, 495, 499, 501), (500, 496, 494, 502), (495, 497, 499), (500, 498, 496), (313, 381, 387, 505), (388, 382, 314, 506), (313, 505, 503, 321), (504, 506, 314, 322), (319, 321, 503, 389), (504, 322, 320, 390)])
me_monkey.polygons.foreach_set('use_smooth', [True] * 500)
me_monkey.polygons.foreach_set('material_index', [2, 2, 2, 2, 2, 2, 2, 2, 2, 2, 2, 2, 2, 2, 2, 2, 2, 2, 2, 2, 2, 2, 2, 2, 2, 2, 2, 2, 2, 2, 2, 2, 2, 2, 2, 2, 2, 2, 2, 2, 2, 2, 2, 2, 2, 2, 2, 2, 2, 2, 2, 2, 2, 2, 2, 2, 2, 2, 2, 2, 2, 2, 2, 2, 0, 0, 0, 0, 0, 0, 0, 0, 0, 0, 0, 0, 0, 0, 0, 0, 0, 0, 0, 0, 0, 0, 0, 0, 0, 0, 0, 0, 0, 0, 0, 0, 0, 0, 0, 0, 0, 0, 0, 0, 0, 0, 0, 0, 0, 0, 0, 0, 0, 0, 0, 0, 0, 0, 0, 0, 0, 0, 0, 0, 0, 0, 0, 0, 0, 0, 0, 0, 0, 0, 0, 0, 0, 0, 0, 0, 0, 0, 0, 0, 0, 0, 0, 0, 0, 0, 0, 0, 0, 0, 0, 0, 0, 0, 0, 0, 0, 0, 0, 0, 0, 0, 0, 0, 0, 0, 0, 0, 0, 0, 0, 0, 0, 0, 0, 0, 0, 0, 0, 0, 0, 0, 0, 0, 0, 0, 0, 0, 0, 0, 0, 0, 0, 0, 0, 0, 0, 0, 0, 0, 0, 0, 0, 0, 0, 0, 0, 0, 0, 0, 0, 0, 0, 0, 0, 0, 0, 0, 0, 0, 0, 0, 0, 0, 0, 0, 0, 0, 0, 0, 0, 0, 0, 0, 0, 0, 0, 0, 0, 0, 0, 0, 0, 0, 0, 0, 0, 0, 0, 0, 0, 0, 0, 0, 0, 0, 0, 0, 0, 0, 0, 0, 0, 0, 0, 0, 0, 0, 0, 0, 0, 0, 0, 0, 0, 0, 0, 0, 0, 0, 0, 0, 0, 0, 0, 0, 0, 0, 0, 0, 0, 0, 0, 0, 0, 0, 0, 0, 0, 0, 0, 0, 0, 0, 0, 0, 0, 0, 0, 0, 0, 0, 0, 0, 0, 0, 0, 0, 0, 0, 0, 0, 0, 0, 0, 0, 0, 0, 0, 0, 0, 0, 0, 0, 0, 0, 0, 0, 0, 0, 0, 0, 0, 0, 0, 0, 0, 0, 0, 0, 0, 0, 0, 0, 0, 0, 0, 0, 0, 0, 0, 0, 0, 0, 0, 0, 0, 0, 1, 1, 1, 1, 1, 1, 1, 1, 1, 1, 1, 1, 1, 1, 1, 1, 1, 1, 1, 1, 1, 1, 1, 1, 0, 0, 1, 1, 0, 0, 1, 1, 1, 1, 1, 1, 1, 1, 1, 1, 1, 1, 1, 1, 0, 0, 0, 0, 0, 0, 1, 1, 1, 1, 1, 1, 1, 1, 1, 1, 1, 1, 1, 1, 1, 1, 1, 1, 1, 1, 1, 1, 1, 1, 1, 1, 1, 1, 1, 1, 1, 1, 1, 1, 1, 1, 1, 1, 1, 1, 1, 1, 1, 1, 1, 1, 1, 1, 1, 1, 1, 1, 1, 1, 1, 1, 1, 1, 1, 1, 1, 1, 1, 1, 1, 1, 1, 1, 1, 1, 1, 1, 1, 0, 1, 1, 1, 1])
_uv = me_monkey.uv_layers.new(name='UVMap')
_uv.uv.foreach_set('vector', [0.4708, 0.8539, 0.4573, 0.84, 0.4721, 0.8186, 0.4982, 0.8446, 0.6068, 0.8568, 0.5811, 0.8672, 0.5722, 0.8528, 0.5902, 0.8288, 0.4982, 0.8446, 0.4721, 0.8186, 0.49, 0.8053, 0.5225, 0.8383, 0.6338, 0.8452, 0.6068, 0.8568, 0.5902, 0.8288, 0.6121, 0.8102, 0.7626, 0.2671, 0.763, 0.3025, 0.7403, 0.3091, 0.7403, 0.2632, 0.6338, 0.8956, 0.6069, 0.8955, 0.6068, 0.8568, 0.6338, 0.8452, 0.4573, 0.84, 0.4367, 0.8415, 0.4352, 0.8194, 0.4721, 0.8186, 0.6069, 0.8955, 0.5809, 0.889, 0.5811, 0.8672, 0.6068, 0.8568, 0.02069, 0.8908, 0.02366, 0.8715, 0.04766, 0.8714, 0.04107, 0.9082, 0.5911, 0.9219, 0.5722, 0.9032, 0.5809, 0.889, 0.6069, 0.8955, 0.04107, 0.9082, 0.04766, 0.8714, 0.07402, 0.8724, 0.06509, 0.9203, 0.6134, 0.9308, 0.5911, 0.9219, 0.6069, 0.8955, 0.6338, 0.8956, 0.04766, 0.8714, 0.04226, 0.8383, 0.0656, 0.8304, 0.07402, 0.8724, 0.7121, 0.8557, 0.6919, 0.8459, 0.6912, 0.8102, 0.7121, 0.8112, 0.02366, 0.8715, 0.02063, 0.8544, 0.04226, 0.8383, 0.04766, 0.8714, 0.6919, 0.8459, 0.6664, 0.8363, 0.6664, 0.8176, 0.6912, 0.8102, 0.9367, 0.4303, 0.936, 0.4099, 0.9523, 0.4075, 0.9538, 0.444, 0.6671, 0.8747, 0.6531, 0.8532, 0.6664, 0.8363, 0.6919, 0.8459, 0.9538, 0.444, 0.9523, 0.4075, 0.9765, 0.4037, 0.9765, 0.4513, 0.681, 0.8944, 0.6671, 0.8747, 0.6919, 0.8459, 0.7121, 0.8557, 0.9523, 0.4075, 0.9517, 0.3738, 0.9757, 0.3601, 0.9765, 0.4037, 0.6376, 0.9029, 0.6338, 0.8818, 0.6671, 0.8747, 0.681, 0.8944, 0.4369, 0.8912, 0.456, 0.8904, 0.4711, 0.9104, 0.4352, 0.9112, 0.6338, 0.8818, 0.636, 0.8568, 0.6531, 0.8532, 0.6671, 0.8747, 0.456, 0.8904, 0.4713, 0.8754, 0.4973, 0.8827, 0.4711, 0.9104, 0.1021, 0.878, 0.1239, 0.8775, 0.1281, 0.8964, 0.1101, 0.9123, 0.4711, 0.9104, 0.4973, 0.8827, 0.5226, 0.8879, 0.488, 0.9235, 0.07402, 0.8777, 0.1021, 0.878, 0.1101, 0.9123, 0.08419, 0.922, 0.4973, 0.8827, 0.4982, 0.8446, 0.5225, 0.8383, 0.5226, 0.8879, 0.07612, 0.8304, 0.1028, 0.8416, 0.1021, 0.878, 0.07402, 0.8777, 0.4713, 0.8754, 0.4708, 0.8539, 0.4982, 0.8446, 0.4973, 0.8827, 0.1028, 0.8416, 0.1247, 0.8571, 0.1239, 0.8775, 0.1021, 0.878, 0.5707, 0.8059, 0.5668, 0.8238, 0.5623, 0.8242, 0.5668, 0.8053, 0.1271, 0.8779, 0.1239, 0.8775, 0.1247, 0.8571, 0.1281, 0.8562, 0.5668, 0.8238, 0.5707, 0.8448, 0.565, 0.8481, 0.5623, 0.8242, 0.8934, 0.8367, 0.9, 0.8361, 0.9085, 0.8519, 0.9045, 0.8538, 0.9364, 0.3924, 0.936, 0.4099, 0.931, 0.4101, 0.9311, 0.39, 0.8932, 0.8141, 0.8991, 0.8159, 0.9, 0.8361, 0.8934, 0.8367, 0.936, 0.4099, 0.9367, 0.4303, 0.9319, 0.4331, 0.931, 0.4101, 0.9035, 0.7969, 0.9086, 0.8011, 0.8991, 0.8159, 0.8932, 0.8141, 0.8633, 0.9351, 0.8555, 0.9534, 0.8506, 0.9525, 0.8585, 0.9316, 0.8354, 0.2842, 0.8413, 0.2837, 0.8446, 0.3017, 0.839, 0.3049, 0.8555, 0.9534, 0.8633, 0.9716, 0.8582, 0.9732, 0.8506, 0.9525, 0.8385, 0.263, 0.8446, 0.265, 0.8413, 0.2837, 0.8354, 0.2842, 0.00185, 0.7772, 0.003165, 0.7576, 0.007227, 0.7583, 0.007275, 0.7807, 0.184, 0.955, 0.1881, 0.9552, 0.1951, 0.9726, 0.1902, 0.9747, 0.003165, 0.7576, 0.002864, 0.7391, 0.006892, 0.7384, 0.007227, 0.7583, 0.1921, 0.9349, 0.1951, 0.9365, 0.1881, 0.9552, 0.184, 0.955, 0.0437, 0.9455, 0.07402, 0.936, 0.07375, 0.9569, 0.8017, 0.2662, 0.8104, 0.282, 0.7868, 0.294, 0.05631, 0.9203, 0.07402, 0.936, 0.0437, 0.9455, 0.7868, 0.294, 0.8104, 0.282, 0.8077, 0.3065, 0.0437, 0.9455, 0.03424, 0.9225, 0.05631, 0.9203, 0.9471, 0.9314, 0.9648, 0.9323, 0.9542, 0.9587, 0.0437, 0.9455, 0.01905, 0.9388, 0.03424, 0.9225, 0.9648, 0.9323, 0.979, 0.9475, 0.9542, 0.9587, 0.0437, 0.9455, 0.01903, 0.9614, 0.01905, 0.9388, 0.979, 0.9475, 0.9789, 0.9715, 0.9542, 0.9587, 0.0437, 0.9455, 0.03448, 0.976, 0.01903, 0.9614, 0.9789, 0.9715, 0.9673, 0.9877, 0.9542, 0.9587, 0.0437, 0.9455, 0.05881, 0.9748, 0.03448, 0.976, 0.9673, 0.9877, 0.949, 0.9875, 0.9542, 0.9587, 0.0437, 0.9455, 0.07375, 0.9569, 0.05881, 0.9748, 0.7868, 0.263, 0.8017, 0.2662, 0.7868, 0.294, 0.9353, 0.1251, 0.9154, 0.1283, 0.9089, 0.09612, 0.9256, 0.09141, 0.9089, 0.09612, 0.9, 0.06082, 0.9185, 0.05126, 0.9256, 0.09141, 0.9436, 0.1512, 0.9161, 0.142, 0.9154, 0.1283, 0.9353, 0.1251, 0.9, 0.06082, 0.8942, 0.04561, 0.9129, 0.01632, 0.9185, 0.05126, 0.43, 0.6138, 0.3967, 0.6322, 0.3906, 0.6129, 0.421, 0.6034, 0.8942, 0.04561, 0.8724, 0.03796, 0.901, 0.006481, 0.9129, 0.01632, 0.4291, 0.6586, 0.3949, 0.6593, 0.3967, 0.6322, 0.43, 0.6138, 0.8724, 0.03796, 0.8503, 0.03799, 0.8636, 0.004385, 0.901, 0.006481, 0.4299, 0.7197, 0.3931, 0.7199, 0.3949, 0.6593, 0.4291, 0.6586, 0.1533, 0.7361, 0.1122, 0.7693, 0.1003, 0.7326, 0.1448, 0.7036, 0.1544, 0.3385, 0.1965, 0.3177, 0.2166, 0.3396, 0.1777, 0.3858, 0.6989, 0.7448, 0.7398, 0.7445, 0.7281, 0.7986, 0.665, 0.8102, 0.6496, 0.3091, 0.614, 0.2989, 0.614, 0.2687, 0.6492, 0.2688, 0.7061, 0.6873, 0.7352, 0.693, 0.7398, 0.7445, 0.6989, 0.7448, 0.5722, 0.3705, 0.6042, 0.3118, 0.6204, 0.3474, 0.5931, 0.379, 0.6976, 0.6473, 0.7398, 0.6294, 0.7352, 0.693, 0.7061, 0.6873, 0.6042, 0.3118, 0.6639, 0.3091, 0.6577, 0.3423, 0.6204, 0.3474, 0.6665, 0.6256, 0.6776, 0.5939, 0.7398, 0.6294, 0.6976, 0.6473, 0.6639, 0.3091, 0.6849, 0.34, 0.6688, 0.3595, 0.6577, 0.3423, 0.1868, 0.6688, 0.1841, 0.6412, 0.2179, 0.6389, 0.2058, 0.656, 0.6849, 0.34, 0.7241, 0.3857, 0.7133, 0.4117, 0.6688, 0.3595, 0.122, 0.6739, 0.1271, 0.6458, 0.1841, 0.6412, 0.1868, 0.6688, 0.7241, 0.3857, 0.7694, 0.4183, 0.7417, 0.4369, 0.7133, 0.4117, 0.08464, 0.6754, 0.07156, 0.6445, 0.1271, 0.6458, 0.122, 0.6739, 0.7694, 0.4183, 0.7703, 0.4559, 0.7428, 0.4618, 0.7417, 0.4369, 0.1395, 0.9094, 0.1715, 0.9172, 0.155, 0.9476, 0.1281, 0.9292, 0.2439, 0.9005, 0.2471, 0.8452, 0.2719, 0.8407, 0.2701, 0.89, 0.1282, 0.8603, 0.1533, 0.8623, 0.1715, 0.9172, 0.1395, 0.9094, 0.2471, 0.8452, 0.2458, 0.8244, 0.2665, 0.811, 0.2719, 0.8407, 0.1346, 0.8304, 0.1545, 0.8415, 0.1533, 0.8623, 0.1282, 0.8603, 0.7003, 0.4704, 0.7077, 0.4487, 0.7428, 0.4618, 0.7066, 0.4902, 0.5722, 0.7126, 0.6111, 0.718, 0.6106, 0.7422, 0.592, 0.7547, 0.7077, 0.4487, 0.7049, 0.4308, 0.7417, 0.4369, 0.7428, 0.4618, 0.5776, 0.6871, 0.617, 0.7007, 0.6111, 0.718, 0.5722, 0.7126, 0.767, 0.6492, 0.7419, 0.6318, 0.7399, 0.5939, 0.7701, 0.6242, 0.5776, 0.6871, 0.6029, 0.6714, 0.6313, 0.6838, 0.617, 0.7007, 0.7644, 0.6916, 0.7398, 0.6991, 0.7419, 0.6318, 0.767, 0.6492, 0.6029, 0.6714, 0.6453, 0.6338, 0.6581, 0.6546, 0.6313, 0.6838, 0.7698, 0.7107, 0.7508, 0.7174, 0.7398, 0.6991, 0.7644, 0.6916, 0.6453, 0.6338, 0.6665, 0.6256, 0.6727, 0.6552, 0.6581, 0.6546, 0.6224, 0.3739, 0.6204, 0.3474, 0.6577, 0.3423, 0.6463, 0.3656, 0.6665, 0.6256, 0.6976, 0.6473, 0.6855, 0.6709, 0.6727, 0.6552, 0.6018, 0.4092, 0.5931, 0.379, 0.6204, 0.3474, 0.6224, 0.3739, 0.6976, 0.6473, 0.7061, 0.6873, 0.6899, 0.713, 0.6855, 0.6709, 0.5979, 0.4385, 0.5827, 0.4332, 0.5931, 0.379, 0.6018, 0.4092, 0.7061, 0.6873, 0.6989, 0.7448, 0.6839, 0.7431, 0.6899, 0.713, 0.6256, 0.474, 0.5849, 0.5068, 0.5827, 0.4332, 0.5979, 0.4385, 0.6318, 0.5939, 0.6003, 0.5572, 0.6506, 0.5559, 0.6441, 0.5898, 0.6256, 0.474, 0.6386, 0.4805, 0.6277, 0.5154, 0.5849, 0.5068, 0.6277, 0.5154, 0.6588, 0.5467, 0.6506, 0.5559, 0.6003, 0.5572, 0.7003, 0.4704, 0.7066, 0.4902, 0.6955, 0.5117, 0.678, 0.4825, 0.6012, 0.784, 0.592, 0.7547, 0.6106, 0.7422, 0.6238, 0.7626, 0.678, 0.4825, 0.6955, 0.5117, 0.6644, 0.5121, 0.6563, 0.4844, 0.6293, 0.799, 0.6012, 0.784, 0.6238, 0.7626, 0.6373, 0.7716, 0.6277, 0.5154, 0.6386, 0.4805, 0.6563, 0.4844, 0.6644, 0.5121, 0.6727, 0.538, 0.6588, 0.5467, 0.6277, 0.5154, 0.6644, 0.5121, 0.8927, 0.1117, 0.8923, 0.09842, 0.9089, 0.09612, 0.9154, 0.1283, 0.9089, 0.09612, 0.8923, 0.09842, 0.8868, 0.08602, 0.9, 0.06082, 0.8851, 0.1223, 0.8927, 0.1117, 0.9154, 0.1283, 0.9161, 0.142, 0.9, 0.06082, 0.8868, 0.08602, 0.8741, 0.07416, 0.8942, 0.04561, 0.3603, 0.6618, 0.3605, 0.635, 0.3906, 0.6129, 0.3967, 0.6322, 0.8942, 0.04561, 0.8741, 0.07416, 0.8516, 0.07259, 0.8724, 0.03796, 0.3931, 0.7199, 0.3615, 0.7258, 0.363, 0.6686, 0.3949, 0.6593, 0.315, 0.6804, 0.3295, 0.7336, 0.3067, 0.7412, 0.2925, 0.6845, 0.3603, 0.6618, 0.3967, 0.6322, 0.3949, 0.6593, 0.363, 0.6686, 0.8503, 0.03799, 0.8724, 0.03796, 0.8516, 0.07259, 0.8462, 0.06947, 0.3693, 0.7614, 0.3504, 0.7568, 0.3455, 0.7297, 0.3615, 0.7258, 0.3455, 0.7297, 0.3504, 0.7568, 0.3341, 0.7701, 0.3295, 0.7336, 0.363, 0.6686, 0.3615, 0.7258, 0.3455, 0.7297, 0.3392, 0.6763, 0.3455, 0.7297, 0.3295, 0.7336, 0.315, 0.6804, 0.3392, 0.6763, 0.3363, 0.6565, 0.3603, 0.6618, 0.363, 0.6686, 0.3392, 0.6763, 0.315, 0.6804, 0.3155, 0.6728, 0.3363, 0.6565, 0.3392, 0.6763, 0.911, 0.9516, 0.9, 0.9537, 0.9024, 0.9391, 0.9109, 0.9346, 0.5055, 0.9462, 0.4948, 0.936, 0.5033, 0.9338, 0.515, 0.9458, 0.209, 0.9502, 0.199, 0.9504, 0.2037, 0.9349, 0.2138, 0.9365, 0.8236, 0.9643, 0.8257, 0.9431, 0.8343, 0.9435, 0.834, 0.9615, 0.2139, 0.9721, 0.2021, 0.9658, 0.199, 0.9504, 0.209, 0.9502, 0.3036, 0.957, 0.3033, 0.9426, 0.3135, 0.9355, 0.3135, 0.9565, 0.01976, 0.6652, 0.008993, 0.666, 0.009346, 0.6483, 0.02083, 0.6547, 0.8152, 0.9435, 0.7985, 0.9393, 0.7978, 0.9343, 0.8105, 0.9316, 0.911, 0.9137, 0.9109, 0.9346, 0.9024, 0.9391, 0.9023, 0.9156, 0.5055, 0.9462, 0.515, 0.9458, 0.5226, 0.9666, 0.5144, 0.9692, 0.5144, 0.9692, 0.5089, 0.9856, 0.5009, 0.9826, 0.5054, 0.9689, 0.498, 0.9498, 0.5055, 0.9462, 0.5144, 0.9692, 0.5054, 0.9689, 0.008993, 0.666, 0.002085, 0.6704, 0.002062, 0.653, 0.009346, 0.6483, 0.8095, 0.9494, 0.7942, 0.9433, 0.7985, 0.9393, 0.8152, 0.9435, 0.7926, 0.9569, 0.7857, 0.9564, 0.7861, 0.9462, 0.7942, 0.9419, 0.8177, 0.9464, 0.8152, 0.9382, 0.8218, 0.9316, 0.8257, 0.9431, 0.7942, 0.9419, 0.7861, 0.9462, 0.7703, 0.9393, 0.7736, 0.9316, 0.8152, 0.9621, 0.8177, 0.9464, 0.8257, 0.9431, 0.8236, 0.9643, 0.9, 0.9537, 0.8932, 0.9502, 0.8983, 0.9407, 0.9024, 0.9391, 0.498, 0.9498, 0.4897, 0.9435, 0.4948, 0.936, 0.5055, 0.9462, 0.7703, 0.9635, 0.7703, 0.9393, 0.7861, 0.9462, 0.7857, 0.9564, 0.81, 0.9593, 0.7942, 0.9665, 0.7942, 0.9433, 0.8095, 0.9494, 0.4881, 0.9648, 0.5054, 0.9689, 0.5009, 0.9826, 0.4937, 0.9894, 0.498, 0.9498, 0.5054, 0.9689, 0.4881, 0.9648, 0.4897, 0.9435, 0.9974, 0.686, 0.9884, 0.7061, 0.9681, 0.7022, 0.9829, 0.66, 0.6003, 0.5572, 0.5894, 0.5468, 0.5849, 0.5259, 0.6277, 0.5154, 0.9884, 0.7061, 0.992, 0.7213, 0.9973, 0.7318, 0.9681, 0.7022, 0.5724, 0.5602, 0.5729, 0.556, 0.5894, 0.5468, 0.6003, 0.5572, 0.3786, 0.7736, 0.3693, 0.7614, 0.3912, 0.752, 0.3904, 0.7689, 0.5225, 0.9252, 0.515, 0.9458, 0.5033, 0.9338, 0.512, 0.9235, 0.3693, 0.7614, 0.3615, 0.7258, 0.3931, 0.7199, 0.3912, 0.752, 0.3067, 0.7412, 0.3295, 0.7336, 0.3341, 0.7701, 0.3176, 0.7701, 0.4299, 0.7197, 0.4247, 0.7515, 0.3912, 0.752, 0.3931, 0.7199, 0.08819, 0.7856, 0.07299, 0.7481, 0.1003, 0.7326, 0.1122, 0.7693, 0.4247, 0.7515, 0.4221, 0.767, 0.3904, 0.7689, 0.3912, 0.752, 0.07556, 0.7941, 0.06084, 0.7567, 0.07299, 0.7481, 0.08819, 0.7856, 0.4169, 0.7828, 0.3759, 0.8009, 0.3904, 0.7689, 0.4221, 0.767, 0.07556, 0.7941, 0.06437, 0.8304, 0.04907, 0.7678, 0.06084, 0.7567, 0.8619, 0.1175, 0.8643, 0.09733, 0.8682, 0.09606, 0.8662, 0.1146, 0.8682, 0.09606, 0.8643, 0.09733, 0.8516, 0.07259, 0.8575, 0.0761, 0.8851, 0.1223, 0.8619, 0.1175, 0.8662, 0.1146, 0.8815, 0.1168, 0.01947, 0.8804, 0.0206, 0.8871, 0.002203, 0.8685, 0.007883, 0.8671, 0.8927, 0.1117, 0.8851, 0.1223, 0.8815, 0.1168, 0.8907, 0.1069, 0.007883, 0.8671, 0.002203, 0.8685, 0.002993, 0.8511, 0.008453, 0.8506, 0.01059, 0.8391, 0.01923, 0.8304, 0.02063, 0.8351, 0.01323, 0.8416, 0.008453, 0.8506, 0.002993, 0.8511, 0.01059, 0.8391, 0.01323, 0.8416, 0.1265, 0.922, 0.1259, 0.9305, 0.1125, 0.9305, 0.113, 0.922, 0.3033, 0.9455, 0.2934, 0.9457, 0.2896, 0.9357, 0.2995, 0.9355, 0.1259, 0.9305, 0.1281, 0.9469, 0.1117, 0.9448, 0.1125, 0.9305, 0.3033, 0.9599, 0.2896, 0.9618, 0.2934, 0.9457, 0.3033, 0.9455, 0.1281, 0.9469, 0.1267, 0.9612, 0.113, 0.9567, 0.1117, 0.9448, 0.7668, 0.7933, 0.7693, 0.8074, 0.7562, 0.8073, 0.7561, 0.7907, 0.3328, 0.9605, 0.3328, 0.9393, 0.3466, 0.9355, 0.3466, 0.9567, 0.8798, 0.08985, 0.8682, 0.09606, 0.8575, 0.0761, 0.8691, 0.06989, 0.7799, 0.2852, 0.763, 0.2811, 0.7648, 0.2714, 0.7868, 0.267, 0.7648, 0.2912, 0.763, 0.2811, 0.7799, 0.2852, 0.7867, 0.3065, 0.7868, 0.267, 0.7648, 0.2714, 0.7735, 0.2632, 0.007275, 0.7936, 0.001798, 0.807, 0.00179, 0.7807, 0.01821, 0.5739, 0.02083, 0.5905, 0.01242, 0.5908, 0.008431, 0.5782, 0.6634, 0.5534, 0.6588, 0.5467, 0.6727, 0.538, 0.6765, 0.5482, 0.01104, 0.5578, 0.01821, 0.5739, 0.008431, 0.5782, 0.001925, 0.5675, 0.6765, 0.5482, 0.6727, 0.538, 0.6934, 0.5329, 0.6947, 0.5461, 0.7003, 0.4704, 0.678, 0.4825, 0.6726, 0.4736, 0.6884, 0.4636, 0.6947, 0.5461, 0.6934, 0.5329, 0.7205, 0.5366, 0.7144, 0.5487, 0.02083, 0.5905, 0.02082, 0.6048, 0.00947, 0.6043, 0.01242, 0.5908, 0.655, 0.5643, 0.6506, 0.5559, 0.6588, 0.5467, 0.6634, 0.5534, 0.02082, 0.6048, 0.0126, 0.6483, 0.001909, 0.639, 0.00947, 0.6043, 0.6705, 0.7386, 0.6839, 0.7431, 0.6583, 0.7702, 0.6499, 0.7645, 0.5979, 0.4385, 0.6018, 0.4092, 0.6109, 0.4158, 0.6079, 0.4408, 0.6752, 0.7128, 0.6899, 0.713, 0.6839, 0.7431, 0.6705, 0.7386, 0.6018, 0.4092, 0.6224, 0.3739, 0.6266, 0.3865, 0.6109, 0.4158, 0.6762, 0.6803, 0.6855, 0.6709, 0.6899, 0.713, 0.6752, 0.7128, 0.6224, 0.3739, 0.6463, 0.3656, 0.6473, 0.3814, 0.6266, 0.3865, 0.6634, 0.6682, 0.6727, 0.6552, 0.6855, 0.6709, 0.6762, 0.6803, 0.6463, 0.3656, 0.6662, 0.3716, 0.6628, 0.3841, 0.6473, 0.3814, 0.01509, 0.763, 0.007275, 0.7581, 0.01214, 0.7384, 0.01979, 0.7488, 0.6662, 0.3716, 0.6901, 0.4095, 0.6809, 0.4191, 0.6628, 0.3841, 0.02379, 0.7984, 0.008626, 0.7987, 0.007275, 0.7581, 0.01509, 0.763, 0.6901, 0.4095, 0.7049, 0.4308, 0.6935, 0.4332, 0.6809, 0.4191, 0.0152, 0.8149, 0.007313, 0.8222, 0.008626, 0.7987, 0.02379, 0.7984, 0.7049, 0.4308, 0.7077, 0.4487, 0.6954, 0.448, 0.6935, 0.4332, 0.729, 0.5582, 0.7385, 0.5496, 0.7453, 0.5632, 0.7349, 0.5687, 0.7077, 0.4487, 0.7003, 0.4704, 0.6884, 0.4636, 0.6954, 0.448, 0.7144, 0.5487, 0.7205, 0.5366, 0.7385, 0.5496, 0.729, 0.5582, 0.6954, 0.448, 0.6884, 0.4636, 0.6838, 0.457, 0.6897, 0.4466, 0.9797, 0.804, 0.9729, 0.8089, 0.9681, 0.7911, 0.973, 0.7911, 0.6935, 0.4332, 0.6954, 0.448, 0.6897, 0.4466, 0.6883, 0.4334, 0.973, 0.7911, 0.9681, 0.7911, 0.9704, 0.7764, 0.9752, 0.778, 0.2724, 0.8292, 0.2844, 0.811, 0.2874, 0.8151, 0.2783, 0.8305, 0.9752, 0.778, 0.9704, 0.7764, 0.9726, 0.7619, 0.9781, 0.7629, 0.2719, 0.8647, 0.2724, 0.8292, 0.2783, 0.8305, 0.2799, 0.8628, 0.9781, 0.7629, 0.9726, 0.7619, 0.9951, 0.7318, 1.0, 0.7389, 0.2744, 0.8788, 0.2719, 0.8647, 0.2799, 0.8628, 0.2819, 0.8757, 0.0237, 0.5512, 0.01762, 0.5578, 0.008349, 0.5469, 0.01516, 0.5419, 0.283, 0.8925, 0.2744, 0.8788, 0.2819, 0.8757, 0.2875, 0.8854, 0.01516, 0.5419, 0.008349, 0.5469, 0.001909, 0.5261, 0.01002, 0.5262, 0.6109, 0.4158, 0.6266, 0.3865, 0.6322, 0.3912, 0.6157, 0.4164, 0.01002, 0.5262, 0.001909, 0.5261, 0.007399, 0.4961, 0.01352, 0.4977, 0.6079, 0.4408, 0.6109, 0.4158, 0.6157, 0.4164, 0.6135, 0.4379, 0.01352, 0.4977, 0.007399, 0.4961, 0.01979, 0.4776, 0.02376, 0.4825, 0.6271, 0.4729, 0.6079, 0.4408, 0.6135, 0.4379, 0.6301, 0.4664, 0.8933, 0.8574, 0.8981, 0.8538, 0.9061, 0.886, 0.8997, 0.8856, 0.6403, 0.4777, 0.6271, 0.4729, 0.6301, 0.4664, 0.6432, 0.4712, 0.8997, 0.8856, 0.9061, 0.886, 0.9023, 0.9, 0.8959, 0.8996, 0.6884, 0.4636, 0.6726, 0.4736, 0.672, 0.4678, 0.6838, 0.457, 0.9884, 0.8177, 0.9839, 0.8224, 0.9729, 0.8089, 0.9797, 0.804, 0.6726, 0.4736, 0.6553, 0.4788, 0.6562, 0.4702, 0.672, 0.4678, 1.0, 0.8235, 0.9951, 0.8309, 0.9839, 0.8224, 0.9884, 0.8177, 0.6553, 0.4788, 0.6403, 0.4777, 0.6432, 0.4712, 0.6562, 0.4702, 0.8959, 0.8996, 0.9023, 0.9, 0.901, 0.9137, 0.8932, 0.9105, 0.2458, 0.8244, 0.2471, 0.8452, 0.2166, 0.8453, 0.2139, 0.8188, 0.7619, 0.839, 0.7267, 0.8362, 0.7292, 0.8158, 0.7602, 0.8102, 0.2471, 0.8452, 0.2439, 0.9005, 0.2139, 0.8952, 0.2166, 0.8453, 0.7488, 0.8813, 0.7121, 0.8829, 0.7267, 0.8362, 0.7619, 0.839, 0.8272, 0.2563, 0.8042, 0.2362, 0.8273, 0.2072, 0.8462, 0.2264, 0.762, 0.9119, 0.7256, 0.9202, 0.7121, 0.8829, 0.7488, 0.8813, 0.8042, 0.2362, 0.7877, 0.183, 0.8128, 0.1619, 0.8273, 0.2072, 0.1415, 0.619, 0.1271, 0.6458, 0.07156, 0.6445, 0.0939, 0.6177, 0.7877, 0.183, 0.7657, 0.1273, 0.7942, 0.1118, 0.8128, 0.1619, 0.1922, 0.6132, 0.1841, 0.6412, 0.1271, 0.6458, 0.1415, 0.619, 0.7657, 0.1273, 0.7484, 0.09453, 0.7817, 0.08459, 0.7942, 0.1118, 0.2198, 0.6101, 0.2179, 0.6389, 0.1841, 0.6412, 0.1922, 0.6132, 0.7484, 0.09453, 0.7843, 0.03982, 0.8049, 0.04181, 0.7817, 0.08459, 0.9582, 0.2203, 0.9398, 0.2125, 0.9586, 0.1512, 0.9797, 0.1697, 0.2924, 0.2551, 0.2434, 0.3013, 0.2315, 0.2724, 0.2787, 0.241, 0.9555, 0.2737, 0.931, 0.2714, 0.9398, 0.2125, 0.9582, 0.2203, 0.2434, 0.3013, 0.1965, 0.3177, 0.1969, 0.2999, 0.2315, 0.2724, 0.9601, 0.3125, 0.9462, 0.3186, 0.931, 0.2714, 0.9555, 0.2737, 0.04449, 0.3338, 0.05258, 0.3171, 0.08963, 0.2978, 0.0732, 0.3338, 0.9132, 0.671, 0.9037, 0.7103, 0.8819, 0.7128, 0.8805, 0.6814, 0.8287, 0.7275, 0.8819, 0.7128, 0.8913, 0.7323, 0.8433, 0.7505, 0.8805, 0.6814, 0.8819, 0.7128, 0.8287, 0.7275, 0.8312, 0.6933, 0.7822, 0.7287, 0.8287, 0.7275, 0.8433, 0.7505, 0.7978, 0.7621, 0.8312, 0.6933, 0.8287, 0.7275, 0.7822, 0.7287, 0.7837, 0.6953, 0.9797, 0.8993, 0.9739, 0.9314, 0.9472, 0.9251, 0.952, 0.8929, 0.9437, 0.07868, 0.9256, 0.09141, 0.9185, 0.05126, 0.9348, 0.04099, 0.9817, 0.8706, 0.9797, 0.8993, 0.952, 0.8929, 0.9532, 0.86, 0.8354, 0.2727, 0.8354, 0.3009, 0.8122, 0.2933, 0.8104, 0.263, 0.9859, 0.8554, 0.9817, 0.8706, 0.9532, 0.86, 0.9471, 0.8309, 0.7865, 0.6634, 0.7703, 0.6537, 0.78, 0.6411, 0.8339, 0.6582, 0.8856, 0.3448, 0.8944, 0.3091, 0.9285, 0.3308, 0.9285, 0.3688, 0.1139, 0.6755, 0.1715, 0.6762, 0.1448, 0.7036, 0.07791, 0.7015, 0.8588, 0.7758, 0.8433, 0.7505, 0.8913, 0.7323, 0.9029, 0.7519, 0.8805, 0.6814, 0.8312, 0.6933, 0.8339, 0.6582, 0.8814, 0.6502, 0.8588, 0.7758, 0.8147, 0.7969, 0.7978, 0.7621, 0.8433, 0.7505, 0.7837, 0.6953, 0.7865, 0.6634, 0.8339, 0.6582, 0.8312, 0.6933, 0.1217, 0.3206, 0.1022, 0.3314, 0.0732, 0.3338, 0.08963, 0.2978, 0.8805, 0.6814, 0.8814, 0.6502, 0.9135, 0.6412, 0.9132, 0.671, 0.8858, 0.3889, 0.8856, 0.3448, 0.9285, 0.3688, 0.9248, 0.3949, 0.07791, 0.7015, 0.1448, 0.7036, 0.1003, 0.7326, 0.05523, 0.7202, 0.8943, 0.4137, 0.9216, 0.4102, 0.9147, 0.4238, 0.8965, 0.4265, 0.04233, 0.7462, 0.04602, 0.733, 0.07299, 0.7481, 0.06084, 0.7567, 0.8858, 0.3889, 0.9248, 0.3949, 0.9216, 0.4102, 0.8943, 0.4137, 0.04602, 0.733, 0.05523, 0.7202, 0.1003, 0.7326, 0.07299, 0.7481, 0.8986, 0.4412, 0.8965, 0.4265, 0.9147, 0.4238, 0.9092, 0.4366, 0.04233, 0.7462, 0.06084, 0.7567, 0.04907, 0.7678, 0.03749, 0.7579, 0.1544, 0.3385, 0.1505, 0.3238, 0.1969, 0.2999, 0.1965, 0.3177, 0.9601, 0.3125, 0.9799, 0.3597, 0.9705, 0.3601, 0.9462, 0.3186, 0.02155, 0.0289, 0.09066, 0.05119, 0.076, 0.09725, 0.0, 0.08803, 0.4873, 0.5271, 0.4623, 0.4789, 0.5233, 0.4154, 0.5581, 0.4763, 0.0, 0.08803, 0.076, 0.09725, 0.07215, 0.1729, 0.005178, 0.1739, 0.507, 0.578, 0.4873, 0.5271, 0.5581, 0.4763, 0.5715, 0.5422, 0.005178, 0.1739, 0.07215, 0.1729, 0.08891, 0.2745, 0.04672, 0.295, 0.6641, 0.2058, 0.7484, 0.1884, 0.744, 0.2563, 0.6464, 0.2549, 0.04672, 0.295, 0.08891, 0.2745, 0.08963, 0.2978, 0.05258, 0.3171, 0.6451, 0.2128, 0.6641, 0.2058, 0.6464, 0.2549, 0.6304, 0.256, 0.1217, 0.3206, 0.08963, 0.2978, 0.08891, 0.2745, 0.1311, 0.3192, 0.02379, 0.6754, 0.03813, 0.6939, 0.05523, 0.7202, 0.04602, 0.733, 0.2787, 0.241, 0.2315, 0.2724, 0.2136, 0.1994, 0.2702, 0.1635, 0.6987, 0.06104, 0.6149, 0.07174, 0.623, 0.01727, 0.6861, 0.0, 0.445, 0.3314, 0.5328, 0.3091, 0.5722, 0.3927, 0.5233, 0.4154, 0.4623, 0.4789, 0.382, 0.4274, 0.445, 0.3314, 0.5233, 0.4154, 0.2925, 0.1276, 0.3559, 0.05107, 0.3891, 0.09632, 0.3337, 0.1821, 0.108, 0.452, 0.1041, 0.5261, 0.02379, 0.5323, 0.02987, 0.4435, 0.3337, 0.1821, 0.3891, 0.09632, 0.4445, 0.1411, 0.4157, 0.2493, 0.3479, 0.3091, 0.2925, 0.2643, 0.3337, 0.1821, 0.4157, 0.2493, 0.4157, 0.2493, 0.4445, 0.1411, 0.5572, 0.1814, 0.5111, 0.2899, 0.382, 0.4274, 0.2969, 0.3903, 0.3746, 0.3091, 0.445, 0.3314, 0.7942, 0.1118, 0.7817, 0.08459, 0.8145, 0.08017, 0.838, 0.09417, 0.2162, 0.5815, 0.2198, 0.6101, 0.1922, 0.6132, 0.1969, 0.5653, 0.7986, 0.395, 0.7876, 0.378, 0.8384, 0.3521, 0.8695, 0.3859, 0.2121, 0.5236, 0.2162, 0.5815, 0.1969, 0.5653, 0.1682, 0.497, 0.4247, 0.04079, 0.4521, 0.0, 0.4796, 0.03588, 0.4545, 0.07773, 0.2165, 0.4652, 0.2121, 0.5236, 0.1682, 0.497, 0.1744, 0.4374, 0.4545, 0.07773, 0.4796, 0.03588, 0.5271, 0.07026, 0.5019, 0.1133, 0.2435, 0.4159, 0.2165, 0.4652, 0.1744, 0.4374, 0.2005, 0.3858, 0.5772, 0.08288, 0.573, 0.1342, 0.5019, 0.1133, 0.5271, 0.07026, 0.2998, 0.4385, 0.3679, 0.4783, 0.3447, 0.5249, 0.2925, 0.4912, 0.5572, 0.1814, 0.4445, 0.1411, 0.5019, 0.1133, 0.573, 0.1342, 0.2998, 0.4385, 0.2969, 0.3903, 0.382, 0.4274, 0.3679, 0.4783, 0.4445, 0.1411, 0.3891, 0.09632, 0.4545, 0.07773, 0.5019, 0.1133, 0.1744, 0.4374, 0.108, 0.452, 0.1363, 0.3858, 0.2005, 0.3858, 0.3891, 0.09632, 0.3559, 0.05107, 0.4247, 0.04079, 0.4545, 0.07773, 0.1682, 0.497, 0.1041, 0.5261, 0.108, 0.452, 0.1744, 0.4374, 0.8856, 0.4504, 0.7996, 0.4489, 0.7986, 0.395, 0.8695, 0.3859, 0.1969, 0.5653, 0.1503, 0.5928, 0.1041, 0.5261, 0.1682, 0.497, 0.8128, 0.1619, 0.7942, 0.1118, 0.838, 0.09417, 0.8386, 0.1461, 0.1969, 0.5653, 0.1922, 0.6132, 0.1415, 0.619, 0.1503, 0.5928, 0.7866, 0.561, 0.7996, 0.4489, 0.8856, 0.4504, 0.8783, 0.5527, 0.8567, 0.6393, 0.7703, 0.6411, 0.7866, 0.561, 0.8783, 0.5527, 0.956, 0.4631, 0.9969, 0.4878, 0.9942, 0.5196, 0.9559, 0.5482, 0.1083, 0.9351, 0.1106, 0.9631, 0.0741, 1.0, 0.07402, 0.922, 0.7399, 0.7907, 0.7398, 0.7174, 0.7693, 0.7252, 0.7549, 0.7864, 0.1503, 0.5928, 0.1415, 0.619, 0.0971, 0.6354, 0.06392, 0.6183, 0.7072, 0.2802, 0.7145, 0.3035, 0.6804, 0.3091, 0.6804, 0.3091, 0.6804, 0.2723, 0.7072, 0.2802, 0.7817, 0.08459, 0.8049, 0.04181, 0.8462, 0.004385, 0.8145, 0.08017, 0.2805, 0.5307, 0.2625, 0.6073, 0.2198, 0.6101, 0.2162, 0.5815, 0.7707, 0.3155, 0.7967, 0.3091, 0.8384, 0.3521, 0.7876, 0.378, 0.2121, 0.5236, 0.2728, 0.5019, 0.2805, 0.5307, 0.2162, 0.5815, 0.5205, 0.01069, 0.5382, 0.04077, 0.4796, 0.03588, 0.4521, 0.0, 0.2165, 0.4652, 0.2743, 0.4658, 0.2728, 0.5019, 0.2121, 0.5236, 0.6664, 0.9029, 0.7121, 0.9245, 0.7121, 0.9796, 0.6713, 0.9594, 0.2165, 0.4652, 0.2435, 0.4159, 0.291, 0.417, 0.2743, 0.4658, 0.08891, 0.2745, 0.07215, 0.1729, 0.1155, 0.1674, 0.1498, 0.2416, 0.739, 0.1457, 0.7484, 0.1884, 0.6641, 0.2058, 0.6646, 0.1387, 0.2136, 0.1994, 0.1498, 0.2416, 0.1155, 0.1674, 0.1568, 0.1636, 0.739, 0.1457, 0.6646, 0.1387, 0.6987, 0.06104, 0.7386, 0.1039, 0.2315, 0.2724, 0.1969, 0.2999, 0.1498, 0.2416, 0.2136, 0.1994, 0.6646, 0.1387, 0.5978, 0.1146, 0.6149, 0.07174, 0.6987, 0.06104, 0.1969, 0.2999, 0.1412, 0.3223, 0.1311, 0.3192, 0.1498, 0.2416, 0.6027, 0.1829, 0.5892, 0.1759, 0.5978, 0.1146, 0.6646, 0.1387, 0.1311, 0.3192, 0.08891, 0.2745, 0.1498, 0.2416, 0.6646, 0.1387, 0.6641, 0.2058, 0.6027, 0.1829, 0.2844, 0.9469, 0.2719, 0.8938, 0.2845, 0.8925, 0.5892, 0.1759, 0.5772, 0.169, 0.5978, 0.1146, 0.2139, 0.06006, 0.155, 0.09418, 0.1222, 0.07285, 0.1824, 0.02906, 0.4369, 0.5159, 0.4102, 0.5539, 0.3447, 0.5249, 0.3679, 0.4783, 0.1604, 0.0, 0.1824, 0.02906, 0.1222, 0.07285, 0.09066, 0.05119, 0.4369, 0.5159, 0.3679, 0.4783, 0.382, 0.4274, 0.4623, 0.4789, 0.1568, 0.1636, 0.1155, 0.1674, 0.1222, 0.07285, 0.155, 0.09418, 0.4369, 0.5159, 0.4635, 0.5817, 0.4228, 0.5962, 0.4102, 0.5539, 0.07215, 0.1729, 0.076, 0.09725, 0.1222, 0.07285, 0.1155, 0.1674, 0.4369, 0.5159, 0.4873, 0.5271, 0.507, 0.578, 0.4635, 0.5817, 0.09066, 0.05119, 0.1222, 0.07285, 0.076, 0.09725, 0.4873, 0.5271, 0.4369, 0.5159, 0.4623, 0.4789, 0.4681, 0.7734, 0.4433, 0.7422, 0.4531, 0.7336, 0.4713, 0.758, 0.002203, 0.9109, 0.0152, 0.915, 0.01192, 0.9442, 0.00223, 0.932, 0.4681, 0.7734, 0.4713, 0.758, 0.5106, 0.7845, 0.5149, 0.8053, 0.1826, 0.9395, 0.184, 0.976, 0.1715, 0.9766, 0.1715, 0.9349, 0.5149, 0.8053, 0.5106, 0.7845, 0.5427, 0.7611, 0.5575, 0.7755, 0.5362, 0.8966, 0.5582, 0.9244, 0.5564, 0.9439, 0.5226, 0.9098, 0.5575, 0.7755, 0.5427, 0.7611, 0.5541, 0.7132, 0.5722, 0.7158, 0.5353, 0.8453, 0.5362, 0.8966, 0.5226, 0.9098, 0.5226, 0.8452, 0.5722, 0.7158, 0.5541, 0.7132, 0.5231, 0.6667, 0.533, 0.6563, 0.9142, 0.5669, 0.917, 0.5127, 0.9252, 0.4984, 0.9276, 0.5693, 0.533, 0.6563, 0.5231, 0.6667, 0.473, 0.6303, 0.469, 0.6108, 0.8857, 0.623, 0.9142, 0.5669, 0.9276, 0.5693, 0.8941, 0.6411, 0.5231, 0.6667, 0.5255, 0.6805, 0.4849, 0.6507, 0.473, 0.6303, 0.6234, 0.9766, 0.6209, 0.9308, 0.6335, 0.942, 0.6335, 0.9951, 0.642, 0.9489, 0.6521, 0.947, 0.6465, 0.9891, 0.6338, 1.001, 0.5607, 0.8153, 0.5453, 0.8476, 0.5353, 0.8453, 0.5529, 0.8053, 0.6338, 0.9029, 0.6456, 0.912, 0.6521, 0.947, 0.642, 0.9489, 0.5453, 0.8476, 0.5447, 0.8861, 0.5362, 0.8966, 0.5353, 0.8453, 0.8343, 0.9316, 0.8492, 0.9451, 0.8479, 0.973, 0.8343, 0.9688, 0.5447, 0.8861, 0.5623, 0.9063, 0.5582, 0.9244, 0.5362, 0.8966, 0.4713, 0.758, 0.4857, 0.7498, 0.5194, 0.771, 0.5106, 0.7845, 0.8674, 0.1604, 0.872, 0.1998, 0.8509, 0.2098, 0.8463, 0.1626, 0.4713, 0.758, 0.4531, 0.7336, 0.469, 0.7299, 0.4857, 0.7498, 0.8754, 0.2249, 0.8584, 0.2382, 0.8509, 0.2098, 0.872, 0.1998, 0.2136, 0.1994, 0.1568, 0.1636, 0.1907, 0.1467, 0.2051, 0.1655, 0.7422, 0.06624, 0.7386, 0.1039, 0.6987, 0.06104, 0.7209, 0.05918, 0.4352, 0.6034, 0.469, 0.6108, 0.473, 0.6303, 0.4497, 0.6347, 0.5772, 0.3091, 0.5772, 0.2884, 0.614, 0.2682, 0.6057, 0.3039, 0.2702, 0.1635, 0.2136, 0.1994, 0.2051, 0.1655, 0.2735, 0.1333, 0.02379, 0.4675, 0.001909, 0.4776, 0.001955, 0.4057, 0.01898, 0.3858, 0.4352, 0.718, 0.4445, 0.7123, 0.4531, 0.7336, 0.4433, 0.7422, 0.002203, 0.9109, 0.004459, 0.8871, 0.01258, 0.8915, 0.0152, 0.915, 0.4352, 0.9785, 0.4379, 0.9684, 0.4601, 0.9698, 0.4604, 0.9937, 0.607, 0.9711, 0.6234, 0.9766, 0.6335, 0.9951, 0.6082, 1.001, 0.4067, 0.8394, 0.3894, 0.808, 0.4028, 0.8009, 0.4105, 0.8308, 0.4814, 0.9687, 0.4726, 0.9682, 0.4675, 0.9328, 0.477, 0.9367, 0.3817, 0.8298, 0.3894, 0.808, 0.4067, 0.8394, 0.3893, 0.8409, 0.7403, 0.2764, 0.7403, 0.3091, 0.7215, 0.2959, 0.7279, 0.2871, 0.2272, 0.1013, 0.2311, 0.1129, 0.1978, 0.1373, 0.2035, 0.1122, 0.9256, 0.2862, 0.8945, 0.2656, 0.9051, 0.25, 0.9251, 0.2661, 0.4445, 0.7123, 0.4443, 0.6909, 0.4602, 0.6926, 0.4629, 0.7108, 0.9051, 0.25, 0.8945, 0.2656, 0.8759, 0.2553, 0.8874, 0.2395, 0.4531, 0.7336, 0.4445, 0.7123, 0.4629, 0.7108, 0.469, 0.7299, 0.8874, 0.2395, 0.8759, 0.2553, 0.8584, 0.2382, 0.8754, 0.2249, 0.2735, 0.1333, 0.2311, 0.1129, 0.2507, 0.1025, 0.253, 0.1012, 0.285, 0.4669, 0.2925, 0.4725, 0.2728, 0.5019, 0.2743, 0.4658, 0.2735, 0.1333, 0.2051, 0.1655, 0.1978, 0.1373, 0.2311, 0.1129, 0.9256, 0.2862, 0.915, 0.3013, 0.8462, 0.2742, 0.8945, 0.2656, 0.2051, 0.1655, 0.1907, 0.1467, 0.1978, 0.1373, 0.5623, 0.8481, 0.5718, 0.8564, 0.5623, 0.8774, 0.262, 0.08037, 0.2466, 0.09372, 0.2403, 0.08299, 0.2558, 0.0701, 0.8964, 0.2322, 0.8874, 0.2395, 0.8754, 0.2249, 0.8851, 0.2162, 0.2466, 0.09372, 0.2272, 0.1013, 0.2239, 0.0911, 0.2403, 0.08299, 0.911, 0.2421, 0.9051, 0.25, 0.8874, 0.2395, 0.8964, 0.2322, 0.2272, 0.1013, 0.2035, 0.1122, 0.2002, 0.102, 0.2239, 0.0911, 0.931, 0.2582, 0.9251, 0.2661, 0.9051, 0.25, 0.911, 0.2421, 0.6806, 0.2723, 0.6804, 0.2583, 0.6907, 0.2575, 0.69, 0.2723, 0.7221, 0.2775, 0.7279, 0.2871, 0.7215, 0.2959, 0.7145, 0.2872, 0.3893, 0.8409, 0.4067, 0.8394, 0.4076, 0.8462, 0.3919, 0.8471, 0.7333, 0.2676, 0.7403, 0.2764, 0.7279, 0.2871, 0.7221, 0.2775, 0.5774, 0.2671, 0.5772, 0.2567, 0.588, 0.2565, 0.588, 0.2682, 0.4815, 0.9287, 0.477, 0.9367, 0.4675, 0.9328, 0.4709, 0.9235, 0.4601, 0.9698, 0.4379, 0.9684, 0.4465, 0.9622, 0.4675, 0.9635, 0.9231, 0.8453, 0.9136, 0.8406, 0.9264, 0.8309, 0.9354, 0.8345, 0.2735, 0.05852, 0.262, 0.08037, 0.2558, 0.0701, 0.2686, 0.04793, 0.8851, 0.2162, 0.8754, 0.2249, 0.872, 0.1998, 0.8809, 0.1895, 0.2925, 0.03447, 0.2735, 0.05852, 0.2686, 0.04793, 0.2884, 0.02552, 0.8809, 0.1895, 0.872, 0.1998, 0.8674, 0.1604, 0.8753, 0.1512, 0.01366, 0.7027, 0.001631, 0.6754, 0.01004, 0.678, 0.02379, 0.7038, 0.3475, 0.9406, 0.3584, 0.9355, 0.3579, 0.9641, 0.3466, 0.9693, 0.001665, 0.737, 0.01366, 0.7027, 0.02379, 0.7038, 0.01089, 0.7384, 0.923, 0.96, 0.9135, 0.952, 0.9356, 0.9312, 0.9436, 0.9386, 0.6465, 0.9891, 0.6521, 0.947, 0.6594, 0.9429, 0.6583, 0.9848, 0.9436, 0.9386, 0.9356, 0.9312, 0.9367, 0.8872, 0.9471, 0.893, 0.4379, 0.9684, 0.4352, 0.9318, 0.4425, 0.9235, 0.4465, 0.9622, 0.9471, 0.893, 0.9367, 0.8872, 0.9136, 0.8406, 0.9231, 0.8453, 0.3919, 0.8471, 0.4076, 0.8462, 0.4057, 0.8681, 0.3911, 0.8624, 0.9658, 0.5798, 0.9711, 0.5595, 0.9834, 0.5679, 0.9787, 0.5823, 0.3911, 0.8624, 0.4057, 0.8681, 0.3983, 0.8888, 0.3844, 0.8836, 0.968, 0.5993, 0.9658, 0.5798, 0.9787, 0.5823, 0.9789, 0.603, 0.3844, 0.8836, 0.3983, 0.8888, 0.3901, 0.9062, 0.3762, 0.9019, 0.9697, 0.6181, 0.968, 0.5993, 0.9789, 0.603, 0.9814, 0.6216, 0.3762, 0.9019, 0.3901, 0.9062, 0.3903, 0.9193, 0.3745, 0.9202, 0.9652, 0.6299, 0.9697, 0.6181, 0.9814, 0.6216, 0.9775, 0.6383, 0.3584, 0.9187, 0.3584, 0.8912, 0.3762, 0.9019, 0.3745, 0.9202, 0.9814, 0.6216, 0.9954, 0.6241, 0.9949, 0.6411, 0.9775, 0.6383, 0.3641, 0.8721, 0.3844, 0.8836, 0.3762, 0.9019, 0.3584, 0.8912, 0.8932, 0.2007, 0.9052, 0.2153, 0.8964, 0.2322, 0.8851, 0.2162, 0.3641, 0.8721, 0.3731, 0.858, 0.3911, 0.8624, 0.3844, 0.8836, 0.9787, 0.5823, 0.9939, 0.5876, 0.9951, 0.6059, 0.9789, 0.603, 0.3919, 0.8471, 0.3911, 0.8624, 0.3731, 0.858, 0.3826, 0.8367, 0.9939, 0.5876, 0.9787, 0.5823, 0.9834, 0.5679, 0.9954, 0.562, 0.9619, 0.1472, 0.9437, 0.1476, 0.9437, 0.1197, 0.9547, 0.1382, 0.9658, 0.5798, 0.9559, 0.5599, 0.973, 0.5482, 0.9711, 0.5595, 0.43, 0.8932, 0.3983, 0.8888, 0.4057, 0.8681, 0.4171, 0.8432, 0.9541, 0.09705, 0.9512, 0.07654, 0.9797, 0.07412, 0.9521, 0.1197, 0.4273, 0.9385, 0.3901, 0.9062, 0.3983, 0.8888, 0.43, 0.8932, 0.9512, 0.07654, 0.9453, 0.05865, 0.9798, 0.02827, 0.9797, 0.07412, 0.398, 0.9615, 0.3903, 0.9193, 0.3901, 0.9062, 0.4273, 0.9385, 0.9453, 0.05865, 0.9437, 0.04462, 0.9588, 0.004385, 0.9798, 0.02827, 0.3694, 0.956, 0.3745, 0.9202, 0.3903, 0.9193, 0.398, 0.9615, 0.6804, 0.2987, 0.667, 0.3053, 0.6559, 0.2809, 0.6804, 0.2653, 0.3584, 0.9187, 0.3745, 0.9202, 0.3694, 0.956, 0.6559, 0.2809, 0.667, 0.3053, 0.6496, 0.3091, 0.9486, 0.7694, 0.9681, 0.8309, 0.9259, 0.8095, 0.9135, 0.7534, 0.9297, 0.624, 0.8941, 0.6411, 0.9276, 0.5693, 0.9559, 0.5578, 0.9525, 0.6998, 0.9486, 0.7694, 0.9135, 0.7534, 0.9333, 0.6871, 0.9559, 0.5578, 0.9276, 0.5693, 0.9252, 0.4984, 0.9442, 0.4856, 0.9681, 0.6458, 0.9525, 0.6998, 0.9333, 0.6871, 0.9519, 0.6411, 0.9442, 0.4856, 0.9252, 0.4984, 0.8856, 0.4611, 0.9036, 0.4551, 0.1732, 0.8942, 0.1715, 0.8471, 0.1867, 0.8363, 0.1986, 0.8784, 0.8932, 0.9845, 0.8741, 0.9823, 0.8633, 0.9316, 0.8932, 0.9343, 0.1772, 0.9349, 0.1732, 0.8942, 0.1986, 0.8784, 0.2137, 0.9191, 0.1964, 0.811, 0.1715, 0.7931, 0.1761, 0.7368, 0.2099, 0.7576, 0.2146, 0.9401, 0.221, 0.9043, 0.2604, 0.9005, 0.2506, 0.9392, 0.2099, 0.7576, 0.1761, 0.7368, 0.1849, 0.6987, 0.2152, 0.7108, 0.8932, 0.8774, 0.7724, 0.8679, 0.7703, 0.7969, 0.8853, 0.8308, 0.2874, 0.6754, 0.2873, 0.7466, 0.2099, 0.7576, 0.2152, 0.7108, 0.8932, 0.8774, 0.8918, 0.9316, 0.7934, 0.9316, 0.7724, 0.8679, 0.3055, 0.8962, 0.3183, 0.8009, 0.3583, 0.815, 0.3584, 0.9355, 0.1986, 0.8784, 0.1867, 0.8363, 0.2139, 0.811, 0.3055, 0.8962, 0.2896, 0.8405, 0.3183, 0.8009, 0.2719, 0.9687, 0.2146, 0.9658, 0.2146, 0.9401, 0.2506, 0.9392, 0.1849, 0.6987, 0.1973, 0.6787, 0.2488, 0.6975, 0.2152, 0.7108, 0.2139, 0.06006, 0.2496, 0.05645, 0.1731, 0.1211, 0.155, 0.09418, 0.3995, 0.6034, 0.3088, 0.5225, 0.3447, 0.5249, 0.4102, 0.5539, 0.5757, 0.9492, 0.6069, 0.9308, 0.607, 0.9785, 0.5722, 0.9911, 0.7222, 0.9501, 0.7619, 0.9202, 0.762, 0.9879, 0.7306, 0.9974])
me_monkey.materials.append(mat_mtl_one)
me_monkey.materials.append(mat_mtl_two)
me_monkey.materials.append(mat_mtl_three)
me_monkey.use_remesh_preserve_volume = False
me_monkey.use_remesh_preserve_attributes = False
me_monkey.use_mirror_vertex_groups = False
me_monkey.update()

# ---- objects
ob_monkey = bpy.data.objects.new('Monkey', me_monkey)
ob_lamp = bpy.data.objects.new('Lamp', light_lamp)
ob_camera = bpy.data.objects.new('Camera', cam_camera)

# ---- transforms, parenting, visibility, modifiers, constraints
ob_monkey.location = (0.0, 0.0, 0.2835)
ob_monkey.lineart.crease_threshold = 0.0
_m = ob_monkey.modifiers.new('EdgeSplit', 'EDGE_SPLIT')
_m.split_angle = 1.292
ob_lamp.location = (4.076, 1.005, 5.904)
ob_lamp.rotation_euler = (0.6503, 0.05522, 1.866)
ob_lamp.lock_rotations_4d = False
ob_lamp.empty_display_type = 'ARROWS'
ob_lamp.color = (0.0, 0.0, 0.0, 0.0)
ob_lamp.lineart.crease_threshold = 0.0
ob_camera.location = (7.481, -6.508, 5.344)
ob_camera.rotation_euler = (1.109, 0.01082, 0.8149)
ob_camera.lock_rotations_4d = False
ob_camera.empty_display_type = 'ARROWS'
ob_camera.color = (0.0, 0.0, 0.0, 0.0)
ob_camera.display_type = 'WIRE'
ob_camera.lineart.crease_threshold = 0.0

# ---- collection membership
col_collection_1.objects.link(ob_monkey)
col_collection_1.objects.link(ob_lamp)
col_collection_1.objects.link(ob_camera)

# ---- scene / render settings (as saved in the file)
scene.camera = ob_camera
scene.frame_start = 1; scene.frame_end = 250; scene.frame_set(1)
scene.render.engine = 'BLENDER_EEVEE_NEXT'
scene.render.image_settings.color_mode = 'RGB'
scene.render.image_settings.compression = 90
scene.render.resolution_percentage = 50
scene.render.dither_intensity = 0.0
scene.render.bake_margin = 2
scene.render.bake_bias = 0.0
scene.cycles.use_denoising = False
scene.cycles.samples = 10
scene.cycles.sampling_pattern = 'TABULATED_SOBOL'
scene.cycles.light_sampling_threshold = 0.0
scene.cycles.use_adaptive_sampling = False
scene.cycles.use_light_tree = False
scene.cycles.blur_glossy = 0.0
scene.cycles.volume_bounces = 1
scene.cycles.pixel_filter_type = 'GAUSSIAN'
scene.cycles.sample_clamp_indirect = 0.0
scene.view_settings.view_transform = 'Standard'
bpy.context.view_layer.update()
